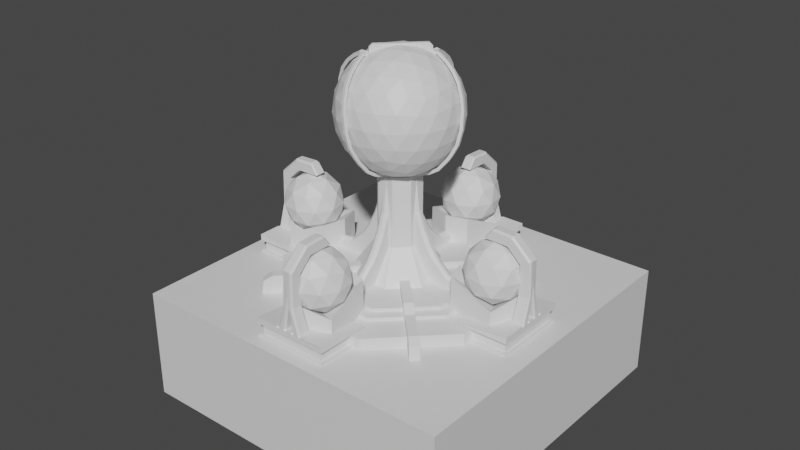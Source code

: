 # Source: LIghtningStormEmplacement.blend  (saved by Blender 2.91.10; exported with 4.5.12 LTS)
import bpy
from mathutils import Matrix  # noqa: F401  (used for matrix-valued properties, if any)

bpy.ops.wm.read_factory_settings(use_empty=True)
scene = bpy.context.scene
scene.name = 'Scene'

# ---- collections
col_collection = bpy.data.collections.new('Collection'); scene.collection.children.link(col_collection)

# ---- materials (node trees are filled in below, after node groups)
mat_material = bpy.data.materials.new('Material')

# ---- material node trees
mat_material.use_nodes = True; mat_material.node_tree.nodes.clear()
_N = mat_material.node_tree.nodes; _L = mat_material.node_tree.links
n0 = _N.new('ShaderNodeBsdfPrincipled'); n0.name = 'Principled BSDF'; n0.location = (10, 300)
n0.distribution = 'GGX'
n0.subsurface_method = 'BURLEY'
n0.inputs[3].default_value = 1.45
n0.inputs[27].default_value = (0.0, 0.0, 0.0, 1.0)
n0.inputs[28].default_value = 1.0
n1 = _N.new('ShaderNodeOutputMaterial'); n1.name = 'Material Output'; n1.location = (300, 300)
_L.new(n0.outputs[0], n1.inputs[0])
n1.is_active_output = True

# ---- world
world_world = bpy.data.worlds.new('World'); scene.world = world_world
world_world.use_nodes = True; world_world.node_tree.nodes.clear()
_N = world_world.node_tree.nodes; _L = world_world.node_tree.links
n0 = _N.new('ShaderNodeOutputWorld'); n0.name = 'World Output'; n0.location = (300, 300)
n1 = _N.new('ShaderNodeBackground'); n1.name = 'Background'; n1.location = (10, 300)
n1.inputs[0].default_value = (0.05088, 0.05088, 0.05088, 1.0)
_L.new(n1.outputs[0], n0.inputs[0])
n0.is_active_output = True
world_world.color = (0.05088, 0.05088, 0.05088)
world_world.use_sun_shadow = False
world_world.sun_shadow_jitter_overblur = 0.0

# ---- meshes
me_cube_001 = bpy.data.meshes.new('Cube.001')
me_cube_001.from_pydata([(-1.0, -1.0, -1.0), (-1.0, -1.0, 1.0), (1.0, -1.0, -1.0), (1.0, 1.0, -1.0), (1.0, 3.0, -1.0), (1.0, 3.0, 1.0), (3.0, 3.0, -1.0), (3.0, 3.0, 1.0), (-1.0, 1.0, -1.0), (-1.0, 1.0, 1.0), (1.0, 1.0, 1.0), (1.0, -1.0, 1.0), (3.0, -1.0, -1.0), (3.0, -1.0, 1.0), (3.0, 1.0, -1.0), (5.0, 1.0, -1.0), (5.0, 3.0, 1.0), (3.0, 1.0, 1.0), (5.0, -1.0, -1.0), (5.0, -1.0, 1.0), (5.0, 1.0, 1.0), (1.0, 5.0, -1.0), (1.0, 5.0, 1.0), (3.0, 5.0, -1.0), (3.0, 5.0, 1.0), (-1.0, 3.0, -1.0), (-1.0, 3.0, 1.0), (-1.0, 5.0, -1.0), (-1.0, 5.0, 1.0), (5.0, 3.0, -1.0), (5.0, 5.0, -1.0), (5.0, 5.0, 1.0)], [], [(0, 1, 9, 8), (8, 9, 10, 3), (3, 10, 11, 2), (2, 11, 1, 0), (8, 3, 2, 0), (10, 9, 1, 11), (3, 10, 5, 4), (4, 5, 7, 6), (6, 7, 17, 14), (14, 17, 10, 3), (4, 6, 14, 3), (7, 5, 10, 17), (8, 9, 26, 25), (25, 26, 5, 4), (25, 4, 3, 8), (5, 26, 9, 10), (14, 17, 13, 12), (12, 13, 11, 2), (3, 14, 12, 2), (17, 10, 11, 13), (6, 7, 16, 29), (29, 16, 20, 15), (15, 20, 17, 14), (6, 29, 15, 14), (16, 7, 17, 20), (15, 20, 19, 18), (18, 19, 13, 12), (14, 15, 18, 12), (20, 17, 13, 19), (4, 5, 22, 21), (21, 22, 24, 23), (23, 24, 7, 6), (21, 23, 6, 4), (24, 22, 5, 7), (25, 26, 28, 27), (27, 28, 22, 21), (27, 21, 4, 25), (22, 28, 26, 5), (23, 24, 31, 30), (30, 31, 16, 29), (23, 30, 29, 6), (31, 24, 7, 16)])
_uv = me_cube_001.uv_layers.new(name='UVMap')
_uv.uv.foreach_set('vector', [0.375, 0.0, 0.625, 0.0, 0.625, 0.25, 0.375, 0.25, 0.375, 0.25, 0.625, 0.25, 0.625, 0.5, 0.375, 0.5, 0.375, 0.5, 0.625, 0.5, 0.625, 0.75, 0.375, 0.75, 0.375, 0.75, 0.625, 0.75, 0.625, 1.0, 0.375, 1.0, 0.125, 0.5, 0.375, 0.5, 0.375, 0.75, 0.125, 0.75, 0.625, 0.5, 0.875, 0.5, 0.875, 0.75, 0.625, 0.75, 0.375, 0.0, 0.625, 0.0, 0.625, 0.25, 0.375, 0.25, 0.375, 0.25, 0.625, 0.25, 0.625, 0.5, 0.375, 0.5, 0.375, 0.5, 0.625, 0.5, 0.625, 0.75, 0.375, 0.75, 0.375, 0.75, 0.625, 0.75, 0.625, 1.0, 0.375, 1.0, 0.125, 0.5, 0.375, 0.5, 0.375, 0.75, 0.125, 0.75, 0.625, 0.5, 0.875, 0.5, 0.875, 0.75, 0.625, 0.75, 0.375, 0.0, 0.625, 0.0, 0.625, 0.25, 0.375, 0.25, 0.375, 0.25, 0.625, 0.25, 0.625, 0.5, 0.375, 0.5, 0.125, 0.5, 0.375, 0.5, 0.375, 0.75, 0.125, 0.75, 0.625, 0.5, 0.875, 0.5, 0.875, 0.75, 0.625, 0.75, 0.375, 0.5, 0.625, 0.5, 0.625, 0.75, 0.375, 0.75, 0.375, 0.75, 0.625, 0.75, 0.625, 1.0, 0.375, 1.0, 0.125, 0.5, 0.375, 0.5, 0.375, 0.75, 0.125, 0.75, 0.625, 0.5, 0.875, 0.5, 0.875, 0.75, 0.625, 0.75, 0.375, 0.25, 0.625, 0.25, 0.625, 0.5, 0.375, 0.5, 0.375, 0.5, 0.625, 0.5, 0.625, 0.75, 0.375, 0.75, 0.375, 0.75, 0.625, 0.75, 0.625, 1.0, 0.375, 1.0, 0.125, 0.5, 0.375, 0.5, 0.375, 0.75, 0.125, 0.75, 0.625, 0.5, 0.875, 0.5, 0.875, 0.75, 0.625, 0.75, 0.375, 0.5, 0.625, 0.5, 0.625, 0.75, 0.375, 0.75, 0.375, 0.75, 0.625, 0.75, 0.625, 1.0, 0.375, 1.0, 0.125, 0.5, 0.375, 0.5, 0.375, 0.75, 0.125, 0.75, 0.625, 0.5, 0.875, 0.5, 0.875, 0.75, 0.625, 0.75, 0.375, 0.0, 0.625, 0.0, 0.625, 0.25, 0.375, 0.25, 0.375, 0.25, 0.625, 0.25, 0.625, 0.5, 0.375, 0.5, 0.375, 0.5, 0.625, 0.5, 0.625, 0.75, 0.375, 0.75, 0.125, 0.5, 0.375, 0.5, 0.375, 0.75, 0.125, 0.75, 0.625, 0.5, 0.875, 0.5, 0.875, 0.75, 0.625, 0.75, 0.375, 0.0, 0.625, 0.0, 0.625, 0.25, 0.375, 0.25, 0.375, 0.25, 0.625, 0.25, 0.625, 0.5, 0.375, 0.5, 0.125, 0.5, 0.375, 0.5, 0.375, 0.75, 0.125, 0.75, 0.625, 0.5, 0.875, 0.5, 0.875, 0.75, 0.625, 0.75, 0.375, 0.25, 0.625, 0.25, 0.625, 0.5, 0.375, 0.5, 0.375, 0.5, 0.625, 0.5, 0.625, 0.75, 0.375, 0.75, 0.125, 0.5, 0.375, 0.5, 0.375, 0.75, 0.125, 0.75, 0.625, 0.5, 0.875, 0.5, 0.875, 0.75, 0.625, 0.75])
me_cube_001.materials.append(mat_material)
me_cube_001.use_remesh_fix_poles = True
me_cube_001.use_remesh_preserve_attributes = False
me_cube_001.use_mirror_vertex_groups = False
me_cube_001.update()
me_circle = bpy.data.meshes.new('Circle')
me_circle.from_pydata([(0.8155, 1.969, 0.0), (1.969, 0.8156, 0.0), (0.8155, 1.969, 0.2132), (1.969, 0.8156, 0.2132), (-6.363e-05, 1.969, 0.0), (-6.363e-05, 1.969, 0.2132), (1.969, 6.35e-05, 0.0), (1.969, 6.35e-05, 0.2132), (3.172e-07, -1.314e-07, 0.2132), (1.392, 1.392, 0.0), (1.392, 1.392, 0.2132), (1.665, 0.7022, -0.005332), (1.665, 0.7022, 0.2397), (0.7021, 1.665, -0.005332), (0.7021, 1.665, 0.2397), (2.355, 1.392, -0.005332), (2.355, 1.392, 0.3426), (1.392, 2.356, -0.005332), (1.392, 2.356, 0.3426), (1.665, 0.7022, 0.04776), (0.7021, 1.665, 0.04776), (1.392, 2.356, 0.04776), (2.355, 1.392, 0.04776), (1.652, 0.7848, 0.04776), (1.652, 0.7848, 0.1866), (0.7847, 1.652, 0.1866), (0.7847, 1.652, 0.04776), (1.406, 2.273, 0.1866), (1.406, 2.273, 0.04776), (2.273, 1.406, 0.1866), (2.273, 1.406, 0.04776), (1.023, 1.344, -0.005332), (1.344, 1.023, -0.005332), (1.344, 1.023, 0.2397), (1.023, 1.344, 0.2397), (2.034, 1.713, -0.005332), (1.713, 2.034, -0.005332), (1.713, 2.034, 0.04776), (2.034, 1.713, 0.04776), (1.344, 1.023, 0.04776), (1.023, 1.344, 0.04776), (1.695, 1.984, 0.04776), (1.984, 1.695, 0.04776), (1.695, 1.984, 0.1866), (1.984, 1.695, 0.1866), (1.363, 1.074, 0.04776), (1.074, 1.363, 0.04776), (1.363, 1.074, 0.1866), (1.074, 1.363, 0.1866), (1.13, 1.237, -0.005332), (1.237, 1.13, -0.005332), (1.237, 1.13, 0.2397), (1.13, 1.237, 0.2397), (1.927, 1.82, -0.005332), (1.82, 1.927, -0.005332), (1.82, 1.927, 0.04776), (1.927, 1.82, 0.04776), (1.237, 1.13, 0.04776), (1.13, 1.237, 0.04776), (1.791, 1.888, 0.04776), (1.888, 1.791, 0.04776), (1.791, 1.888, 0.1866), (1.888, 1.791, 0.1866), (1.266, 1.17, 0.04776), (1.17, 1.266, 0.04776), (1.266, 1.17, 0.1866), (1.17, 1.266, 0.1866), (1.385, 1.385, 0.4427), (1.774, 1.102, 0.7401), (1.236, 0.9271, 0.7401), (0.9035, 1.385, 0.7401), (1.236, 1.843, 0.7401), (1.774, 1.668, 0.7401), (1.534, 0.9271, 1.221), (0.9954, 1.102, 1.221), (0.9954, 1.668, 1.221), (1.534, 1.843, 1.221), (1.866, 1.385, 1.221), (1.385, 1.385, 1.519), (1.297, 1.116, 0.523), (1.614, 1.219, 0.523), (1.526, 0.9495, 0.6979), (1.843, 1.385, 0.6979), (1.614, 1.551, 0.523), (1.102, 1.385, 0.523), (1.014, 1.116, 0.6979), (1.297, 1.654, 0.523), (1.014, 1.654, 0.6979), (1.526, 1.82, 0.6979), (1.897, 1.219, 0.9808), (1.897, 1.551, 0.9808), (1.385, 0.8467, 0.9808), (1.701, 0.9495, 0.9808), (0.873, 1.219, 0.9808), (1.068, 0.9495, 0.9808), (1.068, 1.82, 0.9808), (0.873, 1.551, 0.9808), (1.701, 1.82, 0.9808), (1.385, 1.923, 0.9808), (1.755, 1.116, 1.264), (1.243, 0.9495, 1.264), (0.927, 1.385, 1.264), (1.243, 1.82, 1.264), (1.755, 1.654, 1.264), (1.472, 1.116, 1.439), (1.668, 1.385, 1.439), (1.156, 1.219, 1.439), (1.156, 1.551, 1.439), (1.472, 1.654, 1.439), (1.247, 2.211, -0.005332), (1.247, 2.211, 0.321), (2.211, 1.248, -0.005332), (2.211, 1.248, 0.321), (2.211, 1.248, 0.04776), (1.247, 2.211, 0.04776), (2.143, 1.276, 0.04776), (2.143, 1.276, 0.1866), (1.276, 2.143, 0.04776), (1.276, 2.143, 0.1866), (1.569, 1.89, 0.321), (1.89, 1.569, 0.321), (1.569, 1.89, -0.005332), (1.89, 1.569, -0.005332), (1.676, 1.783, -0.005332), (1.783, 1.676, -0.005332), (1.676, 1.783, 0.321), (1.783, 1.676, 0.321), (1.659, 1.799, 0.752), (1.799, 1.659, 0.752), (1.863, 1.863, 1.384), (1.729, 1.729, 0.752), (1.663, 1.804, 1.291), (1.803, 1.663, 1.291), (1.733, 1.733, 1.291), (1.628, 1.488, 1.52), (1.488, 1.628, 1.52), (1.613, 1.613, 1.71), (1.558, 1.558, 1.52), (1.691, 2.012, 0.3393), (1.737, 2.011, 0.3426), (1.713, 2.034, 0.31), (1.69, 2.058, 0.3426), (2.011, 1.737, 0.3426), (2.012, 1.691, 0.3393), (2.057, 1.69, 0.3426), (2.034, 1.713, 0.31), (1.797, 1.951, 0.3426), (1.797, 1.904, 0.3392), (1.843, 1.904, 0.3426), (1.82, 1.927, 0.31), (1.904, 1.797, 0.3392), (1.951, 1.797, 0.3426), (1.927, 1.82, 0.31), (1.904, 1.843, 0.3426), (1.851, 1.851, 0.7702), (1.874, 1.874, 0.9621), (1.921, 1.827, 0.7736), (1.921, 1.781, 0.7703), (1.781, 1.922, 0.7703), (1.827, 1.921, 0.7736), (1.91, 1.816, 1.384), (1.911, 1.771, 1.368), (1.771, 1.911, 1.368), (1.816, 1.91, 1.384), (1.66, 1.566, 1.71), (1.674, 1.533, 1.678), (1.533, 1.674, 1.678), (1.566, 1.66, 1.71), (1.385, 1.385, 0.38), (1.237, 0.6897, 0.8288), (1.83, 1.061, 0.5364), (1.77, 1.664, 0.7013), (0.6903, 1.241, 0.8288), (1.215, 1.908, 0.5364), (1.237, 0.6897, 0.05806), (1.385, 1.385, -0.09833), (0.6903, 1.241, 0.05806), (1.215, 1.908, 0.05806), (1.83, 1.061, 0.05806), (1.83, 1.708, 0.05806), (1.309, 1.2, 1.545), (1.332, 1.192, 1.527), (1.2, 1.309, 1.545), (1.192, 1.333, 1.527), (1.328, 1.359, 1.709), (1.359, 1.328, 1.709), (1.37, 1.37, 1.726), (1.262, 1.262, 1.527), (1.27, 1.239, 1.545), (1.239, 1.271, 1.545), (1.387, 1.278, 1.688), (1.423, 1.282, 1.693), (1.383, 1.304, 1.709), (1.417, 1.323, 1.726), (1.304, 1.383, 1.709), (1.323, 1.417, 1.726), (1.278, 1.387, 1.688), (1.282, 1.423, 1.693), (0.5653, 1.365, 0.2132), (1.365, 0.5654, 0.2132), (0.9651, 0.9651, 0.2132), (0.8785, 0.8921, 0.8288), (0.8785, 0.8921, 0.05806), (0.2608, 0.1405, 0.2604), (0.1495, 0.2519, 0.2604), (1.092, 0.9719, 0.2604), (0.9808, 1.083, 0.2604), (0.5652, 0.6675, 0.2604), (0.6765, 0.5562, 0.2604), (0.3573, 0.4597, 0.2604), (0.4686, 0.3484, 0.2604), (0.8843, 0.764, 0.2604), (0.773, 0.8753, 0.2604), (0.5726, 0.4523, 0.2604), (0.4612, 0.5636, 0.2604), (0.2534, 0.3558, 0.2604), (0.3647, 0.2445, 0.2604), (0.6691, 0.7714, 0.2604), (0.7804, 0.6601, 0.2604), (0.9882, 0.8679, 0.2604), (0.8769, 0.9793, 0.2604), (1.055, 1.009, 0.4178), (1.092, 0.9719, 0.3599), (0.9808, 1.083, 0.3599), (1.018, 1.046, 0.4178), (0.4606, 0.4893, 0.9434), (0.3923, 0.4947, 0.9162), (0.4983, 0.4516, 0.9434), (0.5036, 0.3833, 0.9162), (0.3224, 0.2758, 1.528), (0.3232, 0.2029, 1.516), (0.2847, 0.3135, 1.528), (0.2119, 0.3142, 1.516), (0.7004, 0.7291, 0.5594), (0.6889, 0.7913, 0.4901), (0.7381, 0.6914, 0.5594), (0.8002, 0.68, 0.4901), (0.2932, 0.3956, 1.188), (0.3639, 0.3927, 1.208), (0.4046, 0.2843, 1.188), (0.4016, 0.355, 1.208), (0.2843, 0.164, 1.965), (0.2838, 0.2372, 1.974), (0.173, 0.2754, 1.965), (0.2461, 0.2749, 1.974), (0.5722, 0.452, 0.7809), (0.6095, 0.5628, 0.7242), (0.4609, 0.5633, 0.7809), (0.5718, 0.6005, 0.7242), (0.8439, 0.9462, 0.4561), (0.8696, 0.8984, 0.5218), (0.9552, 0.8349, 0.4561), (0.9073, 0.8606, 0.5218), (0.2846, 0.2379, 1.965), (0.2469, 0.2756, 1.965), (0.1495, 0.2519, 1.965), (0.2608, 0.1405, 1.965), (0.2843, 0.164, 2.12), (0.2838, 0.2372, 2.129), (0.173, 0.2754, 2.12), (0.2461, 0.2749, 2.129), (0.1495, 0.2519, 2.121), (0.2608, 0.1405, 2.121), (0.2843, 0.164, 2.173), (0.2838, 0.2372, 2.182), (0.173, 0.2754, 2.173), (0.2461, 0.2749, 2.182), (0.1495, 0.2519, 2.173), (0.2608, 0.1405, 2.173), (0.4654, 0.4094, 2.229), (0.4296, 0.4489, 2.229), (0.4554, 0.3994, 2.279), (0.4196, 0.4389, 2.28), (0.5826, 0.5064, 2.322), (0.5495, 0.5482, 2.326), (0.5574, 0.4835, 2.363), (0.5243, 0.5252, 2.366), (0.7221, 0.5983, 2.522), (0.6902, 0.6407, 2.527), (0.6903, 0.5707, 2.554), (0.6583, 0.6131, 2.559), (0.7733, 0.6273, 2.613), (0.7419, 0.67, 2.619), (0.7386, 0.598, 2.64), (0.7072, 0.6407, 2.646), (0.8602, 0.6684, 2.797), (0.8294, 0.7113, 2.805), (0.8215, 0.6374, 2.815), (0.7906, 0.6802, 2.823), (0.9217, 0.6657, 3.045), (0.8913, 0.7083, 3.056), (0.8794, 0.6344, 3.05), (0.849, 0.6771, 3.06), (0.9448, 0.6123, 3.333), (0.9145, 0.6545, 3.345), (0.9014, 0.5828, 3.327), (0.8711, 0.6249, 3.339), (0.9351, 0.5531, 3.515), (0.9046, 0.5946, 3.529), (0.8921, 0.5263, 3.501), (0.8616, 0.5678, 3.514), (0.8901, 0.444, 3.745), (0.859, 0.4844, 3.761), (0.8491, 0.4222, 3.72), (0.818, 0.4626, 3.736), (0.8161, 0.324, 3.904), (0.7841, 0.363, 3.921), (0.7791, 0.309, 3.869), (0.7471, 0.348, 3.887), (0.7337, 0.2093, 4.01), (0.7008, 0.2472, 4.028), (0.7008, 0.2001, 3.97), (0.6679, 0.2379, 3.988), (0.6223, 0.06921, 4.113), (0.5825, 0.1009, 4.129), (0.5972, 0.06114, 4.068), (0.5575, 0.09281, 4.084), (0.5338, 0.02431, 4.111), (0.4852, 0.045, 4.118), (0.5224, 0.01525, 4.06), (0.4738, 0.03593, 4.068), (0.4756, -0.005746, 4.081), (0.4247, 0.01009, 4.082), (0.4717, -0.01472, 4.029), (0.4208, 0.001123, 4.03), (1.665, 0.7022, 0.2311), (1.655, 0.7675, 0.1866), (0.7021, 1.665, 0.2311), (0.7674, 1.655, 0.1866), (1.392, 2.356, 0.2311), (1.403, 2.29, 0.1866), (2.355, 1.392, 0.2311), (2.29, 1.403, 0.1866), (1.713, 2.034, 0.2311), (1.698, 1.994, 0.1866), (1.994, 1.699, 0.1866), (2.034, 1.713, 0.2311), (1.344, 1.023, 0.2311), (1.359, 1.064, 0.1866), (1.064, 1.359, 0.1866), (1.023, 1.344, 0.2311), (1.82, 1.927, 0.2311), (1.797, 1.895, 0.1866), (1.895, 1.797, 0.1866), (1.927, 1.82, 0.2311), (1.237, 1.13, 0.2311), (1.261, 1.163, 0.1866), (1.163, 1.261, 0.1866), (1.13, 1.237, 0.2311), (2.157, 1.27, 0.1866), (2.211, 1.248, 0.2311), (1.27, 2.157, 0.1866), (1.247, 2.211, 0.2311)], [], [(9, 0, 2, 10), (6, 1, 3, 7), (0, 4, 5, 2), (8, 7, 3, 199), (1, 9, 10, 3), (200, 10, 2, 198), (200, 8, 199), (5, 8, 198, 2), (328, 351, 118, 25), (330, 334, 43, 27), (142, 151, 155, 156), (326, 338, 47, 24), (122, 35, 15, 111), (120, 33, 12, 112), (111, 113, 19, 11), (39, 19, 23, 45), (35, 38, 22, 15), (350, 112, 12, 325), (109, 114, 21, 17), (331, 16, 112, 350), (31, 40, 20, 13), (352, 110, 18, 329), (115, 116, 24, 23), (42, 44, 29, 30), (117, 118, 27, 28), (46, 48, 25, 26), (114, 20, 26, 117), (37, 21, 28, 41), (113, 22, 30, 115), (340, 34, 14, 327), (327, 14, 110, 352), (341, 149, 148, 153, 152, 344), (22, 38, 42, 30), (55, 37, 41, 59), (23, 24, 47, 45), (64, 66, 48, 46), (28, 27, 43, 41), (60, 62, 44, 42), (11, 19, 39, 32), (49, 58, 40, 31), (332, 349, 116, 29), (338, 346, 65, 47), (17, 21, 37, 36), (53, 56, 38, 35), (20, 40, 46, 26), (57, 39, 45, 63), (110, 14, 34, 119), (126, 51, 33, 120), (109, 17, 36, 121), (124, 53, 35, 122), (344, 152, 151, 142, 145, 336), (120, 143, 157, 128), (349, 326, 24, 116), (347, 339, 48, 66), (348, 52, 34, 340), (146, 139, 159, 155), (150, 126, 130, 154), (121, 36, 54, 123), (123, 54, 53, 124), (119, 34, 52, 125), (125, 52, 51, 126), (40, 58, 64, 46), (58, 57, 63, 64), (36, 37, 55, 54), (54, 55, 56, 53), (333, 140, 139, 146, 149, 341), (346, 347, 66, 65), (32, 39, 57, 50), (50, 57, 58, 49), (41, 43, 61, 59), (59, 61, 62, 60), (45, 47, 65, 63), (63, 65, 66, 64), (38, 56, 60, 42), (56, 55, 59, 60), (337, 33, 51, 345), (345, 51, 52, 348), (67, 80, 79), (68, 80, 82), (67, 79, 84), (67, 84, 86), (67, 86, 83), (68, 82, 89), (69, 81, 91), (70, 85, 93), (71, 87, 95), (72, 88, 97), (68, 89, 92), (69, 91, 94), (70, 93, 96), (71, 95, 98), (72, 97, 90), (73, 99, 104), (74, 100, 106), (75, 101, 107), (76, 102, 108), (77, 103, 105), (105, 108, 78), (105, 103, 108), (103, 76, 108), (108, 107, 78), (108, 102, 107), (102, 75, 107), (107, 106, 78), (107, 101, 106), (101, 74, 106), (106, 104, 78), (106, 100, 104), (100, 73, 104), (104, 105, 78), (104, 99, 105), (99, 77, 105), (90, 103, 77), (90, 97, 103), (97, 76, 103), (98, 102, 76), (98, 95, 102), (95, 75, 102), (96, 101, 75), (96, 93, 101), (93, 74, 101), (94, 100, 74), (94, 91, 100), (91, 73, 100), (92, 99, 73), (92, 89, 99), (89, 77, 99), (97, 98, 76), (97, 88, 98), (88, 71, 98), (95, 96, 75), (95, 87, 96), (87, 70, 96), (93, 94, 74), (93, 85, 94), (85, 69, 94), (91, 92, 73), (91, 81, 92), (81, 68, 92), (89, 90, 77), (89, 82, 90), (82, 72, 90), (83, 88, 72), (83, 86, 88), (86, 71, 88), (86, 87, 71), (86, 84, 87), (84, 70, 87), (84, 85, 70), (84, 79, 85), (79, 69, 85), (82, 83, 72), (82, 80, 83), (80, 67, 83), (79, 81, 69), (79, 80, 81), (80, 68, 81), (125, 147, 154, 130), (334, 342, 61, 43), (49, 123, 124, 50), (31, 121, 123, 49), (50, 124, 122, 32), (13, 109, 121, 31), (144, 143, 120, 112, 16), (138, 119, 127, 158), (19, 113, 115, 23), (21, 114, 117, 28), (26, 25, 118, 117), (30, 29, 116, 115), (329, 18, 141, 140, 333), (13, 20, 114, 109), (335, 332, 29, 44), (15, 22, 113, 111), (343, 335, 44, 62), (32, 122, 111, 11), (336, 145, 144, 16, 331), (339, 328, 25, 48), (127, 130, 133, 131), (128, 157, 161, 132), (119, 125, 130, 127), (156, 155, 129, 160), (126, 120, 128, 130), (148, 147, 125, 126, 150, 153), (351, 330, 27, 118), (342, 343, 62, 61), (131, 133, 137, 135), (162, 131, 135, 166), (130, 128, 132, 133), (132, 161, 165, 134), (158, 127, 131, 162), (155, 159, 163, 129), (135, 137, 187, 183), (191, 165, 164, 193), (160, 129, 136, 164), (185, 188, 180, 190, 192), (129, 163, 167, 136), (133, 132, 134, 137), (166, 135, 183, 197), (164, 136, 186, 193), (136, 167, 195, 186), (134, 165, 191, 181), (194, 196, 182, 189, 184), (138, 139, 140, 141), (142, 143, 144, 145), (146, 147, 148, 149), (150, 151, 152, 153), (138, 158, 159, 139), (142, 156, 157, 143), (155, 151, 150, 154), (154, 147, 146, 155), (158, 162, 163, 159), (156, 160, 161, 157), (165, 161, 160, 164), (162, 166, 167, 163), (195, 167, 166, 197), (18, 110, 119, 138, 141), (168, 169, 170), (168, 172, 201, 169), (168, 173, 172), (168, 171, 173), (170, 171, 168), (175, 178, 174), (175, 174, 202, 176), (175, 176, 177), (175, 177, 179), (178, 175, 179), (170, 169, 174, 178), (201, 172, 176, 202), (173, 171, 179, 177), (171, 170, 178, 179), (172, 173, 177, 176), (184, 185, 186), (187, 188, 189), (183, 187, 189, 182), (188, 185, 184, 189), (187, 181, 180, 188), (196, 194, 195, 197), (192, 190, 191, 193), (190, 180, 181, 191), (185, 192, 193, 186), (182, 196, 197, 183), (194, 184, 186, 195), (137, 134, 181, 187), (10, 200, 199, 3), (8, 200, 198), (169, 201, 202, 174), (225, 238, 240, 227), (205, 222, 251, 219), (203, 256, 255, 204), (220, 206, 205, 219), (242, 244, 260, 258), (214, 237, 226, 207), (214, 207, 208, 213), (208, 228, 239, 213), (207, 226, 247, 217), (209, 232, 237, 214), (215, 209, 210, 216), (231, 254, 253, 229), (210, 230, 241, 216), (211, 236, 245, 218), (217, 247, 234, 212), (217, 212, 211, 218), (212, 234, 249, 220), (213, 239, 230, 210), (248, 225, 227, 246), (233, 248, 246, 235), (209, 214, 213, 210), (204, 215, 216, 203), (224, 250, 252, 221), (215, 243, 232, 209), (238, 231, 229, 240), (218, 245, 228, 208), (207, 217, 218, 208), (250, 233, 235, 252), (206, 223, 224, 221, 222, 205), (220, 249, 223, 206), (212, 220, 219, 211), (219, 251, 236, 211), (250, 224, 223, 249), (238, 225, 226, 237), (246, 227, 228, 245), (240, 229, 230, 239), (244, 254, 243), (248, 233, 234, 247), (252, 235, 236, 251), (231, 238, 237, 232), (227, 240, 239, 228), (229, 253, 241, 230), (235, 246, 245, 236), (225, 248, 247, 226), (233, 250, 249, 234), (221, 252, 251, 222), (241, 253, 242), (243, 254, 231, 232), (253, 254, 244, 242), (204, 255, 243, 215), (216, 241, 256, 203), (259, 261, 267, 265), (243, 255, 261, 259), (244, 243, 259, 260), (241, 242, 258, 257), (256, 241, 257, 262), (255, 256, 262, 261), (264, 266, 265, 267, 268, 263), (258, 260, 270, 269), (257, 258, 264, 263), (262, 257, 263, 268), (261, 262, 268, 267), (260, 259, 265, 266), (272, 271, 275, 276), (260, 266, 272, 270), (266, 264, 271, 272), (264, 258, 269, 271), (274, 276, 280, 278), (270, 272, 276, 274), (269, 270, 274, 273), (271, 269, 273, 275), (279, 277, 281, 283), (273, 274, 278, 277), (275, 273, 277, 279), (276, 275, 279, 280), (282, 284, 288, 286), (280, 279, 283, 284), (278, 280, 284, 282), (277, 278, 282, 281), (286, 288, 292, 290), (281, 282, 286, 285), (283, 281, 285, 287), (284, 283, 287, 288), (291, 289, 293, 295), (285, 286, 290, 289), (287, 285, 289, 291), (288, 287, 291, 292), (294, 296, 300, 298), (292, 291, 295, 296), (290, 292, 296, 294), (289, 290, 294, 293), (297, 298, 302, 301), (293, 294, 298, 297), (295, 293, 297, 299), (296, 295, 299, 300), (303, 301, 305, 307), (299, 297, 301, 303), (300, 299, 303, 304), (298, 300, 304, 302), (306, 308, 312, 310), (304, 303, 307, 308), (302, 304, 308, 306), (301, 302, 306, 305), (311, 309, 313, 315), (305, 306, 310, 309), (307, 305, 309, 311), (308, 307, 311, 312), (316, 315, 319, 320), (312, 311, 315, 316), (310, 312, 316, 314), (309, 310, 314, 313), (318, 320, 324, 322), (314, 316, 320, 318), (313, 314, 318, 317), (315, 313, 317, 319), (321, 322, 324, 323), (317, 318, 322, 321), (319, 317, 321, 323), (320, 319, 323, 324), (350, 325, 326, 349), (336, 331, 332, 335), (352, 329, 330, 351), (340, 327, 328, 339), (329, 333, 334, 330), (344, 336, 335, 343), (325, 337, 338, 326), (348, 340, 339, 347), (333, 341, 342, 334), (341, 344, 343, 342), (337, 345, 346, 338), (345, 348, 347, 346), (331, 350, 349, 332), (327, 352, 351, 328), (325, 12, 33, 337)])
_uv = me_circle.uv_layers.new(name='UVMap')
_uv.uv.foreach_set('vector', [0.0, 0.0, 0.0, 0.0, 0.0, 0.0, 0.0, 0.0, 0.0, 0.0, 0.0, 0.0, 0.0, 0.0, 0.0, 0.0, 0.0, 0.0, 0.0, 0.0, 0.0, 0.0, 0.0, 0.0, 0.0, 0.0, 0.0, 0.0, 0.0, 0.0, 0.0, 0.0, 0.0, 0.0, 0.0, 0.0, 0.0, 0.0, 0.0, 0.0, 0.0, 0.0, 0.0, 0.0, 0.0, 0.0, 0.0, 0.0, 0.0, 0.0, 0.0, 0.0, 0.0, 0.0, 0.0, 0.0, 0.0, 0.0, 0.0, 0.0, 0.0, 0.0, 0.5708, 0.3209, 0.5708, 0.4624, 0.5708, 0.4624, 0.5708, 0.3209, 0.5708, 0.5, 0.5708, 0.5833, 0.5708, 0.5833, 0.5708, 0.5, 0.625, 0.6606, 0.625, 0.645, 0.625, 0.6409, 0.625, 0.647, 0.5708, 0.0, 0.5708, 0.107, 0.5708, 0.107, 0.5708, 0.0, 0.3374, 0.6667, 0.375, 0.6667, 0.375, 0.75, 0.3374, 0.75, 0.6626, 0.6667, 0.8041, 0.6667, 0.8041, 0.75, 0.6626, 0.75, 0.375, 0.7876, 0.4292, 0.7876, 0.4292, 0.9291, 0.375, 0.9291, 0.4292, 0.107, 0.4292, 0.0, 0.4292, 0.0, 0.4292, 0.107, 0.375, 0.6667, 0.4292, 0.6667, 0.4292, 0.75, 0.375, 0.75, 0.5888, 0.7876, 0.625, 0.7876, 0.625, 0.9291, 0.6162, 0.9291, 0.375, 0.4624, 0.4292, 0.4624, 0.4292, 0.5, 0.375, 0.5, 0.5863, 0.75, 0.625, 0.75, 0.625, 0.7876, 0.5888, 0.7876, 0.375, 0.2139, 0.4292, 0.2139, 0.4292, 0.3209, 0.375, 0.3209, 0.5888, 0.4624, 0.625, 0.4624, 0.625, 0.5, 0.5863, 0.5, 0.4292, 0.7876, 0.5708, 0.7876, 0.5708, 0.9291, 0.4292, 0.9291, 0.4292, 0.6667, 0.5708, 0.6667, 0.5708, 0.75, 0.4292, 0.75, 0.4292, 0.4624, 0.5708, 0.4624, 0.5708, 0.5, 0.4292, 0.5, 0.4292, 0.2139, 0.5708, 0.2139, 0.5708, 0.3209, 0.4292, 0.3209, 0.4292, 0.4624, 0.4292, 0.3209, 0.4292, 0.3209, 0.4292, 0.4624, 0.4292, 0.5833, 0.4292, 0.5, 0.4292, 0.5, 0.4292, 0.5833, 0.4292, 0.7876, 0.4292, 0.75, 0.4292, 0.75, 0.4292, 0.7876, 0.6162, 0.2139, 0.625, 0.2139, 0.625, 0.3209, 0.6162, 0.3209, 0.6162, 0.3209, 0.625, 0.3209, 0.625, 0.4624, 0.5888, 0.4624, 0.5863, 0.6111, 0.6137, 0.6111, 0.625, 0.6171, 0.625, 0.6329, 0.6137, 0.6389, 0.5863, 0.6389, 0.4292, 0.75, 0.4292, 0.6667, 0.4292, 0.6667, 0.4292, 0.75, 0.4292, 0.6111, 0.4292, 0.5833, 0.4292, 0.5833, 0.4292, 0.6111, 0.4292, 0.0, 0.5708, 0.0, 0.5708, 0.107, 0.4292, 0.107, 0.4292, 0.1783, 0.5708, 0.1783, 0.5708, 0.2139, 0.4292, 0.2139, 0.4292, 0.5, 0.5708, 0.5, 0.5708, 0.5833, 0.4292, 0.5833, 0.4292, 0.6389, 0.5708, 0.6389, 0.5708, 0.6667, 0.4292, 0.6667, 0.375, 0.0, 0.4292, 0.0, 0.4292, 0.107, 0.375, 0.107, 0.375, 0.1783, 0.4292, 0.1783, 0.4292, 0.2139, 0.375, 0.2139, 0.5708, 0.75, 0.5708, 0.7876, 0.5708, 0.7876, 0.5708, 0.75, 0.5708, 0.107, 0.5708, 0.1426, 0.5708, 0.1426, 0.5708, 0.107, 0.375, 0.5, 0.4292, 0.5, 0.4292, 0.5833, 0.375, 0.5833, 0.375, 0.6389, 0.4292, 0.6389, 0.4292, 0.6667, 0.375, 0.6667, 0.4292, 0.3209, 0.4292, 0.2139, 0.4292, 0.2139, 0.4292, 0.3209, 0.4292, 0.1426, 0.4292, 0.107, 0.4292, 0.107, 0.4292, 0.1426, 0.6626, 0.5, 0.8041, 0.5, 0.8041, 0.5833, 0.6626, 0.5833, 0.6626, 0.6389, 0.8041, 0.6389, 0.8041, 0.6667, 0.6626, 0.6667, 0.3374, 0.5, 0.375, 0.5, 0.375, 0.5833, 0.3374, 0.5833, 0.3374, 0.6389, 0.375, 0.6389, 0.375, 0.6667, 0.3374, 0.6667, 0.5863, 0.6389, 0.6137, 0.6389, 0.625, 0.645, 0.625, 0.6606, 0.6137, 0.6667, 0.5863, 0.6667, 0.6626, 0.6667, 0.6309, 0.6667, 0.6309, 0.651, 0.6626, 0.651, 0.5708, 0.7876, 0.5708, 0.9291, 0.5708, 0.9291, 0.5708, 0.7876, 0.5708, 0.1783, 0.5708, 0.2139, 0.5708, 0.2139, 0.5708, 0.1783, 0.6162, 0.1783, 0.625, 0.1783, 0.625, 0.2139, 0.6162, 0.2139, 0.625, 0.605, 0.625, 0.5894, 0.625, 0.603, 0.625, 0.6091, 0.631, 0.6389, 0.6626, 0.6389, 0.6626, 0.6389, 0.631, 0.6389, 0.3374, 0.5833, 0.375, 0.5833, 0.375, 0.6111, 0.3374, 0.6111, 0.3374, 0.6111, 0.375, 0.6111, 0.375, 0.6389, 0.3374, 0.6389, 0.6626, 0.5833, 0.8041, 0.5833, 0.8041, 0.6111, 0.6626, 0.6111, 0.6626, 0.6111, 0.8041, 0.6111, 0.8041, 0.6389, 0.6626, 0.6389, 0.4292, 0.2139, 0.4292, 0.1783, 0.4292, 0.1783, 0.4292, 0.2139, 0.4292, 0.1783, 0.4292, 0.1426, 0.4292, 0.1426, 0.4292, 0.1783, 0.375, 0.5833, 0.4292, 0.5833, 0.4292, 0.6111, 0.375, 0.6111, 0.375, 0.6111, 0.4292, 0.6111, 0.4292, 0.6389, 0.375, 0.6389, 0.5863, 0.5833, 0.6137, 0.5833, 0.625, 0.5894, 0.625, 0.605, 0.6137, 0.6111, 0.5863, 0.6111, 0.5708, 0.1426, 0.5708, 0.1783, 0.5708, 0.1783, 0.5708, 0.1426, 0.375, 0.107, 0.4292, 0.107, 0.4292, 0.1426, 0.375, 0.1426, 0.375, 0.1426, 0.4292, 0.1426, 0.4292, 0.1783, 0.375, 0.1783, 0.4292, 0.5833, 0.5708, 0.5833, 0.5708, 0.6111, 0.4292, 0.6111, 0.4292, 0.6111, 0.5708, 0.6111, 0.5708, 0.6389, 0.4292, 0.6389, 0.4292, 0.107, 0.5708, 0.107, 0.5708, 0.1426, 0.4292, 0.1426, 0.4292, 0.1426, 0.5708, 0.1426, 0.5708, 0.1783, 0.4292, 0.1783, 0.4292, 0.6667, 0.4292, 0.6389, 0.4292, 0.6389, 0.4292, 0.6667, 0.4292, 0.6389, 0.4292, 0.6111, 0.4292, 0.6111, 0.4292, 0.6389, 0.6162, 0.107, 0.625, 0.107, 0.625, 0.1426, 0.6162, 0.1426, 0.6162, 0.1426, 0.625, 0.1426, 0.625, 0.1783, 0.6162, 0.1783, 0.8182, 0.0, 0.7727, 0.07873, 0.8636, 0.07873, 0.7273, 0.1575, 0.6818, 0.07873, 0.6364, 0.1575, 0.09091, 0.0, 0.04545, 0.07873, 0.1364, 0.07873, 0.2727, 0.0, 0.2273, 0.07873, 0.3182, 0.07873, 0.4545, 0.0, 0.4091, 0.07873, 0.5, 0.07873, 0.7273, 0.1575, 0.6364, 0.1575, 0.6818, 0.2362, 0.9091, 0.1575, 0.8182, 0.1575, 0.8636, 0.2362, 0.1818, 0.1575, 0.09091, 0.1575, 0.1364, 0.2362, 0.3636, 0.1575, 0.2727, 0.1575, 0.3182, 0.2362, 0.5455, 0.1575, 0.4545, 0.1575, 0.5, 0.2362, 0.7273, 0.1575, 0.6818, 0.2362, 0.7727, 0.2362, 0.9091, 0.1575, 0.8636, 0.2362, 0.9545, 0.2362, 0.1818, 0.1575, 0.1364, 0.2362, 0.2273, 0.2362, 0.3636, 0.1575, 0.3182, 0.2362, 0.4091, 0.2362, 0.5455, 0.1575, 0.5, 0.2362, 0.5909, 0.2362, 0.8182, 0.3149, 0.7273, 0.3149, 0.7727, 0.3937, 1.0, 0.3149, 0.9091, 0.3149, 0.9545, 0.3937, 0.2727, 0.3149, 0.1818, 0.3149, 0.2273, 0.3937, 0.4545, 0.3149, 0.3636, 0.3149, 0.4091, 0.3937, 0.6364, 0.3149, 0.5455, 0.3149, 0.5909, 0.3937, 0.5909, 0.3937, 0.5, 0.3937, 0.5455, 0.4724, 0.5909, 0.3937, 0.5455, 0.3149, 0.5, 0.3937, 0.5455, 0.3149, 0.4545, 0.3149, 0.5, 0.3937, 0.4091, 0.3937, 0.3182, 0.3937, 0.3636, 0.4724, 0.4091, 0.3937, 0.3636, 0.3149, 0.3182, 0.3937, 0.3636, 0.3149, 0.2727, 0.3149, 0.3182, 0.3937, 0.2273, 0.3937, 0.1364, 0.3937, 0.1818, 0.4724, 0.2273, 0.3937, 0.1818, 0.3149, 0.1364, 0.3937, 0.1818, 0.3149, 0.09091, 0.3149, 0.1364, 0.3937, 0.9545, 0.3937, 0.8636, 0.3937, 0.9091, 0.4724, 0.9545, 0.3937, 0.9091, 0.3149, 0.8636, 0.3937, 0.9091, 0.3149, 0.8182, 0.3149, 0.8636, 0.3937, 0.7727, 0.3937, 0.6818, 0.3937, 0.7273, 0.4724, 0.7727, 0.3937, 0.7273, 0.3149, 0.6818, 0.3937, 0.7273, 0.3149, 0.6364, 0.3149, 0.6818, 0.3937, 0.5909, 0.2362, 0.5455, 0.3149, 0.6364, 0.3149, 0.5909, 0.2362, 0.5, 0.2362, 0.5455, 0.3149, 0.5, 0.2362, 0.4545, 0.3149, 0.5455, 0.3149, 0.4091, 0.2362, 0.3636, 0.3149, 0.4545, 0.3149, 0.4091, 0.2362, 0.3182, 0.2362, 0.3636, 0.3149, 0.3182, 0.2362, 0.2727, 0.3149, 0.3636, 0.3149, 0.2273, 0.2362, 0.1818, 0.3149, 0.2727, 0.3149, 0.2273, 0.2362, 0.1364, 0.2362, 0.1818, 0.3149, 0.1364, 0.2362, 0.09091, 0.3149, 0.1818, 0.3149, 0.9545, 0.2362, 0.9091, 0.3149, 1.0, 0.3149, 0.9545, 0.2362, 0.8636, 0.2362, 0.9091, 0.3149, 0.8636, 0.2362, 0.8182, 0.3149, 0.9091, 0.3149, 0.7727, 0.2362, 0.7273, 0.3149, 0.8182, 0.3149, 0.7727, 0.2362, 0.6818, 0.2362, 0.7273, 0.3149, 0.6818, 0.2362, 0.6364, 0.3149, 0.7273, 0.3149, 0.5, 0.2362, 0.4091, 0.2362, 0.4545, 0.3149, 0.5, 0.2362, 0.4545, 0.1575, 0.4091, 0.2362, 0.4545, 0.1575, 0.3636, 0.1575, 0.4091, 0.2362, 0.3182, 0.2362, 0.2273, 0.2362, 0.2727, 0.3149, 0.3182, 0.2362, 0.2727, 0.1575, 0.2273, 0.2362, 0.2727, 0.1575, 0.1818, 0.1575, 0.2273, 0.2362, 0.1364, 0.2362, 0.04545, 0.2362, 0.09091, 0.3149, 0.1364, 0.2362, 0.09091, 0.1575, 0.04545, 0.2362, 0.09091, 0.1575, 0.0, 0.1575, 0.04545, 0.2362, 0.8636, 0.2362, 0.7727, 0.2362, 0.8182, 0.3149, 0.8636, 0.2362, 0.8182, 0.1575, 0.7727, 0.2362, 0.8182, 0.1575, 0.7273, 0.1575, 0.7727, 0.2362, 0.6818, 0.2362, 0.5909, 0.2362, 0.6364, 0.3149, 0.6818, 0.2362, 0.6364, 0.1575, 0.5909, 0.2362, 0.6364, 0.1575, 0.5455, 0.1575, 0.5909, 0.2362, 0.5, 0.07873, 0.4545, 0.1575, 0.5455, 0.1575, 0.5, 0.07873, 0.4091, 0.07873, 0.4545, 0.1575, 0.4091, 0.07873, 0.3636, 0.1575, 0.4545, 0.1575, 0.3182, 0.07873, 0.2727, 0.1575, 0.3636, 0.1575, 0.3182, 0.07873, 0.2273, 0.07873, 0.2727, 0.1575, 0.2273, 0.07873, 0.1818, 0.1575, 0.2727, 0.1575, 0.1364, 0.07873, 0.09091, 0.1575, 0.1818, 0.1575, 0.1364, 0.07873, 0.04545, 0.07873, 0.09091, 0.1575, 0.04545, 0.07873, 0.0, 0.1575, 0.09091, 0.1575, 0.6364, 0.1575, 0.5909, 0.07873, 0.5455, 0.1575, 0.6364, 0.1575, 0.6818, 0.07873, 0.5909, 0.07873, 0.6818, 0.07873, 0.6364, 0.0, 0.5909, 0.07873, 0.8636, 0.07873, 0.8182, 0.1575, 0.9091, 0.1575, 0.8636, 0.07873, 0.7727, 0.07873, 0.8182, 0.1575, 0.7727, 0.07873, 0.7273, 0.1575, 0.8182, 0.1575, 0.6626, 0.6111, 0.631, 0.6111, 0.631, 0.6111, 0.6626, 0.6111, 0.5708, 0.5833, 0.5708, 0.6111, 0.5708, 0.6111, 0.5708, 0.5833, 0.1959, 0.6111, 0.3374, 0.6111, 0.3374, 0.6389, 0.1959, 0.6389, 0.1959, 0.5833, 0.3374, 0.5833, 0.3374, 0.6111, 0.1959, 0.6111, 0.1959, 0.6389, 0.3374, 0.6389, 0.3374, 0.6667, 0.1959, 0.6667, 0.1959, 0.5, 0.3374, 0.5, 0.3374, 0.5833, 0.1959, 0.5833, 0.625, 0.6726, 0.6309, 0.6667, 0.6626, 0.6667, 0.6626, 0.75, 0.625, 0.75, 0.6309, 0.5833, 0.6626, 0.5833, 0.6626, 0.599, 0.6309, 0.599, 0.4292, 0.9291, 0.4292, 0.7876, 0.4292, 0.7876, 0.4292, 0.9291, 0.4292, 0.5, 0.4292, 0.4624, 0.4292, 0.4624, 0.4292, 0.5, 0.4292, 0.3209, 0.5708, 0.3209, 0.5708, 0.4624, 0.4292, 0.4624, 0.4292, 0.75, 0.5708, 0.75, 0.5708, 0.7876, 0.4292, 0.7876, 0.5863, 0.5, 0.625, 0.5, 0.625, 0.5774, 0.6137, 0.5833, 0.5863, 0.5833, 0.375, 0.3209, 0.4292, 0.3209, 0.4292, 0.4624, 0.375, 0.4624, 0.5708, 0.6667, 0.5708, 0.75, 0.5708, 0.75, 0.5708, 0.6667, 0.375, 0.75, 0.4292, 0.75, 0.4292, 0.7876, 0.375, 0.7876, 0.5708, 0.6389, 0.5708, 0.6667, 0.5708, 0.6667, 0.5708, 0.6389, 0.1959, 0.6667, 0.3374, 0.6667, 0.3374, 0.75, 0.1959, 0.75, 0.5863, 0.6667, 0.6137, 0.6667, 0.625, 0.6726, 0.625, 0.75, 0.5863, 0.75, 0.5708, 0.2139, 0.5708, 0.3209, 0.5708, 0.3209, 0.5708, 0.2139, 0.6626, 0.599, 0.6626, 0.6111, 0.6626, 0.6111, 0.6626, 0.599, 0.6626, 0.651, 0.6309, 0.651, 0.6315, 0.651, 0.6626, 0.651, 0.6626, 0.5833, 0.6626, 0.6111, 0.6626, 0.6111, 0.6626, 0.599, 0.625, 0.647, 0.625, 0.6389, 0.625, 0.6389, 0.625, 0.647, 0.6626, 0.6389, 0.6626, 0.6667, 0.6626, 0.651, 0.6626, 0.6389, 0.625, 0.6171, 0.631, 0.6111, 0.6626, 0.6111, 0.6626, 0.6389, 0.631, 0.6389, 0.625, 0.6329, 0.5708, 0.4624, 0.5708, 0.5, 0.5708, 0.5, 0.5708, 0.4624, 0.5708, 0.6111, 0.5708, 0.6389, 0.5708, 0.6389, 0.5708, 0.6111, 0.6626, 0.599, 0.6626, 0.6111, 0.6626, 0.6111, 0.6626, 0.599, 0.6315, 0.599, 0.6626, 0.599, 0.6626, 0.599, 0.6314, 0.599, 0.6626, 0.6389, 0.6626, 0.651, 0.6626, 0.651, 0.6626, 0.6389, 0.6626, 0.651, 0.6315, 0.651, 0.6314, 0.651, 0.6626, 0.651, 0.6309, 0.599, 0.6626, 0.599, 0.6626, 0.599, 0.6315, 0.599, 0.625, 0.6111, 0.625, 0.603, 0.625, 0.603, 0.625, 0.6111, 0.6626, 0.599, 0.6626, 0.6111, 0.6626, 0.6111, 0.6626, 0.599, 0.6311, 0.651, 0.6314, 0.651, 0.625, 0.647, 0.625, 0.647, 0.625, 0.647, 0.625, 0.6389, 0.625, 0.6389, 0.625, 0.647, 0.6283, 0.6416, 0.6593, 0.6416, 0.6593, 0.6483, 0.6322, 0.6483, 0.6283, 0.6457, 0.625, 0.6111, 0.625, 0.603, 0.625, 0.603, 0.625, 0.6111, 0.6626, 0.6389, 0.6626, 0.651, 0.6626, 0.651, 0.6626, 0.6389, 0.6314, 0.599, 0.6626, 0.599, 0.6626, 0.599, 0.6311, 0.599, 0.625, 0.647, 0.625, 0.6389, 0.625, 0.6389, 0.625, 0.647, 0.625, 0.6111, 0.625, 0.603, 0.625, 0.603, 0.625, 0.6111, 0.6626, 0.651, 0.6314, 0.651, 0.6311, 0.651, 0.6626, 0.651, 0.6283, 0.6043, 0.6322, 0.6017, 0.6593, 0.6017, 0.6593, 0.6084, 0.6283, 0.6084, 0.6309, 0.5833, 0.6252, 0.5837, 0.6137, 0.5833, 0.625, 0.5774, 0.625, 0.6606, 0.625, 0.6666, 0.625, 0.6726, 0.6137, 0.6667, 0.625, 0.605, 0.625, 0.6112, 0.625, 0.6171, 0.6137, 0.6111, 0.631, 0.6389, 0.6249, 0.6389, 0.6137, 0.6389, 0.625, 0.6329, 0.6309, 0.5833, 0.6309, 0.599, 0.625, 0.603, 0.625, 0.5894, 0.625, 0.6606, 0.625, 0.647, 0.6309, 0.651, 0.6309, 0.6667, 0.625, 0.6409, 0.625, 0.645, 0.631, 0.6389, 0.631, 0.6389, 0.631, 0.6111, 0.631, 0.6111, 0.625, 0.605, 0.625, 0.6091, 0.6309, 0.599, 0.6315, 0.599, 0.625, 0.603, 0.625, 0.603, 0.625, 0.647, 0.625, 0.647, 0.6315, 0.651, 0.6309, 0.651, 0.6314, 0.651, 0.6315, 0.651, 0.625, 0.647, 0.625, 0.647, 0.6315, 0.599, 0.6314, 0.599, 0.625, 0.603, 0.625, 0.603, 0.625, 0.603, 0.625, 0.603, 0.6314, 0.599, 0.6311, 0.599, 0.625, 0.5, 0.6626, 0.5, 0.6626, 0.5833, 0.6309, 0.5833, 0.625, 0.5774, 0.8182, 0.0, 0.8636, 0.07873, 0.7727, 0.07873, 0.09091, 0.0, 0.1364, 0.07873, 0.09091, 0.07873, 0.04545, 0.07873, 0.2727, 0.0, 0.3182, 0.07873, 0.2273, 0.07873, 0.4545, 0.0, 0.4938, 0.06802, 0.4091, 0.07873, 0.6818, 0.07873, 0.5971, 0.06802, 0.6364, 0.0, 0.8182, 0.0, 0.7727, 0.07873, 0.8636, 0.07873, 0.09091, 0.0, 0.04545, 0.07873, 0.09091, 0.07873, 0.1364, 0.07873, 0.2727, 0.0, 0.2273, 0.07873, 0.3182, 0.07873, 0.4545, 0.0, 0.4091, 0.07873, 0.5, 0.07873, 0.6818, 0.07873, 0.6364, 0.0, 0.5909, 0.07873, 0.7727, 0.07873, 0.8636, 0.07873, 0.8636, 0.07873, 0.7727, 0.07873, 0.09091, 0.07873, 0.1364, 0.07873, 0.1364, 0.07873, 0.09091, 0.07873, 0.4091, 0.07873, 0.4938, 0.06802, 0.5, 0.07873, 0.4091, 0.07873, 0.5971, 0.06802, 0.6818, 0.07873, 0.6818, 0.07873, 0.5909, 0.07873, 0.2273, 0.07873, 0.3182, 0.07873, 0.3182, 0.07873, 0.2273, 0.07873, 0.6283, 0.6084, 0.6283, 0.6111, 0.625, 0.6111, 0.6604, 0.6389, 0.6593, 0.6389, 0.6593, 0.6389, 0.6626, 0.599, 0.6626, 0.6111, 0.6593, 0.6084, 0.6593, 0.6017, 0.6593, 0.6111, 0.6283, 0.6111, 0.6283, 0.6084, 0.6593, 0.6084, 0.6626, 0.6389, 0.6626, 0.651, 0.6593, 0.6483, 0.6593, 0.6416, 0.6322, 0.6017, 0.6283, 0.6043, 0.625, 0.603, 0.6311, 0.599, 0.6283, 0.6457, 0.6322, 0.6483, 0.6311, 0.651, 0.625, 0.647, 0.6322, 0.6483, 0.6593, 0.6483, 0.6626, 0.651, 0.6311, 0.651, 0.6283, 0.6416, 0.6283, 0.6457, 0.625, 0.647, 0.625, 0.6389, 0.6593, 0.6017, 0.6322, 0.6017, 0.6311, 0.599, 0.6626, 0.599, 0.6283, 0.6043, 0.6283, 0.6084, 0.625, 0.6111, 0.625, 0.603, 0.6626, 0.6389, 0.6626, 0.651, 0.6626, 0.651, 0.6626, 0.6389, 0.0, 0.0, 0.0, 0.0, 0.0, 0.0, 0.0, 0.0, 0.0, 0.0, 0.0, 0.0, 0.0, 0.0, 0.04545, 0.07873, 0.09091, 0.07873, 0.09091, 0.07873, 0.04545, 0.07873, 0.75, 0.5827, 0.7812, 0.5827, 0.7812, 0.6673, 0.75, 0.6673, 0.375, 0.75, 0.533, 0.75, 0.5621, 0.7812, 0.375, 0.7812, 0.375, 0.0, 0.5786, 0.0, 0.5786, 0.25, 0.375, 0.25, 0.3438, 0.5, 0.375, 0.5, 0.375, 0.75, 0.3438, 0.75, 0.8438, 0.6673, 0.8438, 0.5827, 0.8438, 0.5827, 0.8438, 0.6673, 0.375, 0.3438, 0.5807, 0.3252, 0.5739, 0.3559, 0.375, 0.375, 0.2188, 0.5, 0.25, 0.5, 0.25, 0.75, 0.2188, 0.75, 0.375, 0.875, 0.5739, 0.8941, 0.5807, 0.9248, 0.375, 0.9062, 0.375, 0.375, 0.5755, 0.3582, 0.5696, 0.3766, 0.375, 0.4062, 0.375, 0.3125, 0.5815, 0.2911, 0.5762, 0.3219, 0.375, 0.3438, 0.1562, 0.5, 0.1875, 0.5, 0.1875, 0.75, 0.1562, 0.75, 0.8125, 0.5827, 0.8431, 0.5827, 0.8431, 0.6673, 0.8125, 0.6673, 0.375, 0.9375, 0.5379, 0.9787, 0.543, 1.008, 0.375, 0.9688, 0.375, 0.8125, 0.567, 0.8125, 0.6191, 0.8639, 0.375, 0.8438, 0.375, 0.4062, 0.6191, 0.3861, 0.567, 0.4375, 0.375, 0.4375, 0.2812, 0.5, 0.3125, 0.5, 0.3125, 0.75, 0.2812, 0.75, 0.375, 0.4375, 0.567, 0.4375, 0.5621, 0.4688, 0.375, 0.4688, 0.375, 0.9062, 0.5762, 0.9281, 0.5815, 0.9589, 0.375, 0.9375, 0.7188, 0.5827, 0.75, 0.5827, 0.75, 0.6673, 0.7188, 0.6673, 0.6875, 0.5827, 0.7188, 0.5827, 0.7188, 0.6673, 0.6875, 0.6673, 0.1875, 0.5, 0.2188, 0.5, 0.2188, 0.75, 0.1875, 0.75, 0.125, 0.5, 0.1562, 0.5, 0.1562, 0.75, 0.125, 0.75, 0.625, 0.5827, 0.6562, 0.5827, 0.6562, 0.6673, 0.625, 0.6673, 0.375, 0.2812, 0.543, 0.2416, 0.5379, 0.2713, 0.375, 0.3125, 0.7812, 0.5827, 0.8125, 0.5827, 0.8125, 0.6673, 0.7812, 0.6673, 0.375, 0.8438, 0.5696, 0.8734, 0.5755, 0.8918, 0.375, 0.875, 0.25, 0.5, 0.2812, 0.5, 0.2812, 0.75, 0.25, 0.75, 0.6562, 0.5827, 0.6875, 0.5827, 0.6875, 0.6673, 0.6562, 0.6673, 0.375, 0.5, 0.533, 0.5, 0.625, 0.5827, 0.625, 0.6673, 0.533, 0.75, 0.375, 0.75, 0.375, 0.4688, 0.5621, 0.4688, 0.533, 0.5, 0.375, 0.5, 0.3125, 0.5, 0.3438, 0.5, 0.3438, 0.75, 0.3125, 0.75, 0.375, 0.7812, 0.5621, 0.7812, 0.567, 0.8125, 0.375, 0.8125, 0.625, 0.4688, 0.625, 0.5, 0.533, 0.5, 0.5621, 0.4688, 0.625, 0.3438, 0.625, 0.375, 0.5739, 0.3559, 0.5807, 0.3252, 0.625, 0.8438, 0.625, 0.875, 0.5755, 0.8918, 0.5696, 0.8734, 0.625, 0.9062, 0.625, 0.9375, 0.5815, 0.9589, 0.5762, 0.9281, 0.625, 0.2812, 0.625, 0.2819, 0.543, 0.2416, 0.625, 0.4062, 0.625, 0.4375, 0.567, 0.4375, 0.6191, 0.3861, 0.625, 0.7812, 0.625, 0.8125, 0.567, 0.8125, 0.5621, 0.7812, 0.625, 0.3125, 0.625, 0.3438, 0.5762, 0.3219, 0.5815, 0.2911, 0.625, 0.875, 0.625, 0.9062, 0.5807, 0.9248, 0.5739, 0.8941, 0.625, 0.9375, 0.625, 0.9681, 0.543, 1.008, 0.5379, 0.9787, 0.625, 0.8125, 0.625, 0.8438, 0.6191, 0.8639, 0.567, 0.8125, 0.625, 0.375, 0.625, 0.4062, 0.5696, 0.3766, 0.5755, 0.3582, 0.625, 0.4375, 0.625, 0.4688, 0.5621, 0.4688, 0.567, 0.4375, 0.625, 0.75, 0.625, 0.7812, 0.5621, 0.7812, 0.533, 0.75, 0.543, 1.008, 0.625, 0.9681, 0.625, 0.9688, 0.543, 0.2416, 0.625, 0.2819, 0.625, 0.3125, 0.5379, 0.2713, 0.8431, 0.6673, 0.8431, 0.5827, 0.8438, 0.5827, 0.8438, 0.6673, 0.375, 0.25, 0.5786, 0.25, 0.5959, 0.2621, 0.375, 0.2812, 0.375, 0.9688, 0.5959, 0.9879, 0.5786, 1.0, 0.375, 1.0, 0.5959, 0.2621, 0.5786, 0.25, 0.5786, 0.25, 0.5959, 0.2621, 0.5959, 0.2621, 0.5786, 0.25, 0.5786, 0.25, 0.5959, 0.2621, 0.625, 0.2812, 0.543, 0.2416, 0.543, 0.2416, 0.625, 0.2812, 0.543, 1.008, 0.625, 0.9688, 0.625, 0.9688, 0.543, 1.008, 0.5786, 1.0, 0.5959, 0.9879, 0.5959, 0.9879, 0.5786, 1.0, 0.5786, 0.25, 0.5786, 0.0, 0.5786, 0.0, 0.5786, 0.25, 0.8438, 0.6673, 0.8438, 0.5827, 0.543, 0.2416, 0.5786, 0.25, 0.5786, 0.0, 0.5959, 0.9879, 0.8438, 0.6673, 0.8438, 0.5827, 0.8438, 0.5827, 0.8438, 0.6673, 0.543, 1.008, 0.625, 0.9688, 0.625, 0.9688, 0.543, 1.008, 0.5786, 1.0, 0.5959, 0.9879, 0.5959, 0.9879, 0.5786, 1.0, 0.5786, 0.25, 0.5786, 0.0, 0.5786, 0.0, 0.5786, 0.25, 0.625, 0.2812, 0.543, 0.2416, 0.543, 0.2416, 0.625, 0.2812, 0.8438, 0.5827, 0.8438, 0.6673, 0.8438, 0.6673, 0.8438, 0.5827, 0.625, 0.2812, 0.625, 0.2812, 0.625, 0.2812, 0.625, 0.2812, 0.8438, 0.5827, 0.8438, 0.6673, 0.8438, 0.6673, 0.8438, 0.5827, 0.625, 0.9688, 0.625, 0.9688, 0.625, 0.9688, 0.625, 0.9688, 0.625, 0.2812, 0.625, 0.2812, 0.625, 0.2812, 0.625, 0.2812, 0.625, 0.2812, 0.625, 0.2812, 0.625, 0.2812, 0.625, 0.2812, 0.8438, 0.6673, 0.8438, 0.5827, 0.8438, 0.5827, 0.8438, 0.6673, 0.625, 0.9688, 0.625, 0.9688, 0.625, 0.9688, 0.625, 0.9688, 0.625, 0.9688, 0.625, 0.9688, 0.625, 0.9688, 0.625, 0.9688, 0.8438, 0.6673, 0.8438, 0.5827, 0.8438, 0.5827, 0.8438, 0.6673, 0.625, 0.9688, 0.625, 0.9688, 0.625, 0.9688, 0.625, 0.9688, 0.8438, 0.5827, 0.8438, 0.6673, 0.8438, 0.6673, 0.8438, 0.5827, 0.625, 0.2812, 0.625, 0.2812, 0.625, 0.2812, 0.625, 0.2812, 0.8438, 0.5827, 0.8438, 0.6673, 0.8438, 0.6673, 0.8438, 0.5827, 0.625, 0.2812, 0.625, 0.2812, 0.625, 0.2812, 0.625, 0.2812, 0.8438, 0.6673, 0.8438, 0.5827, 0.8438, 0.5827, 0.8438, 0.6673, 0.625, 0.2812, 0.625, 0.2812, 0.625, 0.2812, 0.625, 0.2812, 0.8438, 0.6673, 0.8438, 0.5827, 0.8438, 0.5827, 0.8438, 0.6673, 0.625, 0.9688, 0.625, 0.9688, 0.625, 0.9688, 0.625, 0.9688, 0.8438, 0.5827, 0.8438, 0.6673, 0.8438, 0.6673, 0.8438, 0.5827, 0.625, 0.9688, 0.625, 0.9688, 0.625, 0.9688, 0.625, 0.9688, 0.8438, 0.6673, 0.8438, 0.5827, 0.8438, 0.5827, 0.8438, 0.6673, 0.625, 0.9688, 0.625, 0.9688, 0.625, 0.9688, 0.625, 0.9688, 0.8438, 0.5827, 0.8438, 0.6673, 0.8438, 0.6673, 0.8438, 0.5827, 0.625, 0.2812, 0.625, 0.2812, 0.625, 0.2812, 0.625, 0.2812, 0.8438, 0.5827, 0.8438, 0.6673, 0.8438, 0.6673, 0.8438, 0.5827, 0.625, 0.2812, 0.625, 0.2812, 0.625, 0.2812, 0.625, 0.2812, 0.8438, 0.6673, 0.8438, 0.5827, 0.8438, 0.5827, 0.8438, 0.6673, 0.8438, 0.6673, 0.8438, 0.5827, 0.8438, 0.5827, 0.8438, 0.6673, 0.8438, 0.6673, 0.8438, 0.5827, 0.8438, 0.5827, 0.8438, 0.6673, 0.625, 0.9688, 0.625, 0.9688, 0.625, 0.9688, 0.625, 0.9688, 0.8438, 0.5827, 0.8438, 0.6673, 0.8438, 0.6673, 0.8438, 0.5827, 0.625, 0.9688, 0.625, 0.9688, 0.625, 0.9688, 0.625, 0.9688, 0.625, 0.9688, 0.625, 0.9688, 0.625, 0.9688, 0.625, 0.9688, 0.8438, 0.5827, 0.8438, 0.6673, 0.8438, 0.6673, 0.8438, 0.5827, 0.625, 0.2812, 0.625, 0.2812, 0.625, 0.2812, 0.625, 0.2812, 0.625, 0.2812, 0.625, 0.2812, 0.625, 0.2812, 0.625, 0.2812, 0.8438, 0.5827, 0.8438, 0.6673, 0.8438, 0.6673, 0.8438, 0.5827, 0.625, 0.2812, 0.625, 0.2812, 0.625, 0.2812, 0.625, 0.2812, 0.8438, 0.6673, 0.8438, 0.5827, 0.8438, 0.5827, 0.8438, 0.6673, 0.625, 0.9688, 0.625, 0.9688, 0.625, 0.9688, 0.625, 0.9688, 0.8438, 0.6673, 0.8438, 0.5827, 0.8438, 0.5827, 0.8438, 0.6673, 0.625, 0.9688, 0.625, 0.9688, 0.625, 0.9688, 0.625, 0.9688, 0.8438, 0.5827, 0.8438, 0.6673, 0.8438, 0.6673, 0.8438, 0.5827, 0.8438, 0.5827, 0.8438, 0.6673, 0.8438, 0.6673, 0.8438, 0.5827, 0.8438, 0.5827, 0.8438, 0.6673, 0.8438, 0.6673, 0.8438, 0.5827, 0.625, 0.2812, 0.625, 0.2812, 0.625, 0.2812, 0.625, 0.2812, 0.8438, 0.6673, 0.8438, 0.5827, 0.8438, 0.5827, 0.8438, 0.6673, 0.625, 0.2812, 0.625, 0.2812, 0.625, 0.2812, 0.625, 0.2812, 0.625, 0.2812, 0.625, 0.2812, 0.625, 0.2812, 0.625, 0.2812, 0.8438, 0.6673, 0.8438, 0.5827, 0.8438, 0.5827, 0.8438, 0.6673, 0.625, 0.9688, 0.625, 0.9688, 0.625, 0.9688, 0.625, 0.9688, 0.8438, 0.6673, 0.8438, 0.5827, 0.8438, 0.5827, 0.8438, 0.6673, 0.8438, 0.6673, 0.8438, 0.5827, 0.8438, 0.5827, 0.8438, 0.6673, 0.625, 0.9688, 0.625, 0.9688, 0.625, 0.9688, 0.625, 0.9688, 0.8438, 0.5827, 0.8438, 0.6673, 0.8438, 0.6673, 0.8438, 0.5827, 0.5888, 0.7876, 0.6162, 0.9291, 0.5708, 0.9291, 0.5708, 0.7876, 0.5863, 0.6667, 0.5863, 0.75, 0.5708, 0.75, 0.5708, 0.6667, 0.5888, 0.4624, 0.5863, 0.5, 0.5708, 0.5, 0.5708, 0.4624, 0.6162, 0.2139, 0.6162, 0.3209, 0.5708, 0.3209, 0.5708, 0.2139, 0.5863, 0.5, 0.5863, 0.5833, 0.5708, 0.5833, 0.5708, 0.5, 0.5863, 0.6389, 0.5863, 0.6667, 0.5708, 0.6667, 0.5708, 0.6389, 0.6162, 0.0, 0.6162, 0.107, 0.5708, 0.107, 0.5708, 0.0, 0.6162, 0.1783, 0.6162, 0.2139, 0.5708, 0.2139, 0.5708, 0.1783, 0.5863, 0.5833, 0.5863, 0.6111, 0.5708, 0.6111, 0.5708, 0.5833, 0.5863, 0.6111, 0.5863, 0.6389, 0.5708, 0.6389, 0.5708, 0.6111, 0.6162, 0.107, 0.6162, 0.1426, 0.5708, 0.1426, 0.5708, 0.107, 0.6162, 0.1426, 0.6162, 0.1783, 0.5708, 0.1783, 0.5708, 0.1426, 0.5863, 0.75, 0.5888, 0.7876, 0.5708, 0.7876, 0.5708, 0.75, 0.6162, 0.3209, 0.5888, 0.4624, 0.5708, 0.4624, 0.5708, 0.3209, 0.6162, 0.0, 0.625, 0.0, 0.625, 0.107, 0.6162, 0.107])
me_circle.materials.append(mat_material)
me_circle.use_remesh_fix_poles = True
me_circle.use_remesh_preserve_attributes = False
me_circle.use_mirror_vertex_groups = False
me_circle.update()
me_circle_001 = bpy.data.meshes.new('Circle.001')
me_circle_001.from_pydata([(0.6431, 1.479, 0.1832), (-0.5911, 1.501, 0.1832), (-1.479, 0.6431, 0.1832), (-1.501, -0.5911, 0.1832), (-0.6431, -1.479, 0.1832), (0.5911, -1.501, 0.1832), (1.479, -0.6431, 0.1832), (1.501, 0.5911, 0.1832), (0.5696, 1.31, 0.2758), (-0.5235, 1.329, 0.2758), (-1.31, 0.5696, 0.2758), (-1.329, -0.5235, 0.2758), (-0.5696, -1.31, 0.2758), (0.5235, -1.329, 0.2758), (1.31, -0.5696, 0.2758), (1.329, 0.5235, 0.2758), (-0.5911, 1.501, 0.2758), (0.6431, 1.479, 0.2758), (-1.479, 0.6431, 0.2758), (-1.501, -0.5911, 0.2758), (-0.6431, -1.479, 0.2758), (0.5911, -1.501, 0.2758), (1.479, -0.6431, 0.2758), (1.501, 0.5911, 0.2758), (-0.2903, 0.737, 0.3391), (0.3158, 0.7264, 0.3391), (-0.7264, 0.3158, 0.3391), (-0.737, -0.2903, 0.3391), (-0.3158, -0.7264, 0.3391), (0.2903, -0.737, 0.3391), (0.7264, -0.3158, 0.3391), (0.737, 0.2903, 0.3391), (-0.5235, 1.329, 0.3391), (0.5696, 1.31, 0.3391), (-1.31, 0.5696, 0.3391), (-1.329, -0.5235, 0.3391), (-0.5696, -1.31, 0.3391), (0.5235, -1.329, 0.3391), (1.31, -0.5696, 0.3391), (1.329, 0.5235, 0.3391), (-0.1438, 0.3651, 2.154), (0.1565, 0.3599, 2.154), (-0.3599, 0.1565, 2.154), (-0.3651, -0.1438, 2.154), (-0.1565, -0.3599, 2.154), (0.1438, -0.3651, 2.154), (0.3599, -0.1565, 2.154), (0.3651, 0.1438, 2.154), (0.3651, 0.1438, 0.8998), (0.3599, -0.1565, 0.8998), (0.1438, -0.3651, 0.8998), (-0.1565, -0.3599, 0.8998), (-0.3651, -0.1438, 0.8998), (-0.3599, 0.1565, 0.8998), (-0.1438, 0.3651, 0.8998), (0.1565, 0.3599, 0.8998)], [], [(14, 15, 39, 38), (6, 7, 23, 22), (4, 5, 21, 20), (2, 3, 19, 18), (0, 1, 16, 17), (7, 0, 17, 23), (5, 6, 22, 21), (3, 4, 20, 19), (1, 2, 18, 16), (9, 8, 17, 16), (10, 9, 16, 18), (11, 10, 18, 19), (12, 11, 19, 20), (13, 12, 20, 21), (14, 13, 21, 22), (15, 14, 22, 23), (8, 15, 23, 17), (49, 48, 47, 46), (12, 13, 37, 36), (10, 11, 35, 34), (8, 9, 32, 33), (15, 8, 33, 39), (13, 14, 38, 37), (11, 12, 36, 35), (9, 10, 34, 32), (24, 25, 33, 32), (26, 24, 32, 34), (27, 26, 34, 35), (28, 27, 35, 36), (29, 28, 36, 37), (30, 29, 37, 38), (31, 30, 38, 39), (25, 31, 39, 33), (40, 42, 43, 44, 45, 46, 47, 41), (51, 50, 45, 44), (53, 52, 43, 42), (55, 54, 40, 41), (48, 55, 41, 47), (50, 49, 46, 45), (52, 51, 44, 43), (54, 53, 42, 40), (24, 26, 53, 54), (27, 28, 51, 52), (29, 30, 49, 50), (31, 25, 55, 48), (25, 24, 54, 55), (26, 27, 52, 53), (28, 29, 50, 51), (30, 31, 48, 49)])
_uv = me_circle_001.uv_layers.new(name='UVMap')
_uv.uv.foreach_set('vector', [0.0, 0.0, 0.0, 0.0, 0.0, 0.0, 0.0, 0.0, 0.0, 0.0, 0.0, 0.0, 0.0, 0.0, 0.0, 0.0, 0.0, 0.0, 0.0, 0.0, 0.0, 0.0, 0.0, 0.0, 0.0, 0.0, 0.0, 0.0, 0.0, 0.0, 0.0, 0.0, 0.0, 0.0, 0.0, 0.0, 0.0, 0.0, 0.0, 0.0, 0.0, 0.0, 0.0, 0.0, 0.0, 0.0, 0.0, 0.0, 0.0, 0.0, 0.0, 0.0, 0.0, 0.0, 0.0, 0.0, 0.0, 0.0, 0.0, 0.0, 0.0, 0.0, 0.0, 0.0, 0.0, 0.0, 0.0, 0.0, 0.0, 0.0, 0.0, 0.0, 0.0, 0.0, 0.0, 0.0, 0.0, 0.0, 0.0, 0.0, 0.0, 0.0, 0.0, 0.0, 0.0, 0.0, 0.0, 0.0, 0.0, 0.0, 0.0, 0.0, 0.0, 0.0, 0.0, 0.0, 0.0, 0.0, 0.0, 0.0, 0.0, 0.0, 0.0, 0.0, 0.0, 0.0, 0.0, 0.0, 0.0, 0.0, 0.0, 0.0, 0.0, 0.0, 0.0, 0.0, 0.0, 0.0, 0.0, 0.0, 0.0, 0.0, 0.0, 0.0, 0.0, 0.0, 0.0, 0.0, 0.0, 0.0, 0.0, 0.0, 0.0, 0.0, 0.0, 0.0, 0.0, 0.0, 0.0, 0.0, 0.0, 0.0, 0.0, 0.0, 0.0, 0.0, 0.0, 0.0, 0.0, 0.0, 0.0, 0.0, 0.0, 0.0, 0.0, 0.0, 0.0, 0.0, 0.0, 0.0, 0.0, 0.0, 0.0, 0.0, 0.0, 0.0, 0.0, 0.0, 0.0, 0.0, 0.0, 0.0, 0.0, 0.0, 0.0, 0.0, 0.0, 0.0, 0.0, 0.0, 0.0, 0.0, 0.0, 0.0, 0.0, 0.0, 0.0, 0.0, 0.0, 0.0, 0.0, 0.0, 0.0, 0.0, 0.0, 0.0, 0.0, 0.0, 0.0, 0.0, 0.0, 0.0, 0.0, 0.0, 0.0, 0.0, 0.0, 0.0, 0.0, 0.0, 0.0, 0.0, 0.0, 0.0, 0.0, 0.0, 0.0, 0.0, 0.0, 0.0, 0.0, 0.0, 0.0, 0.0, 0.0, 0.0, 0.0, 0.0, 0.0, 0.0, 0.0, 0.0, 0.0, 0.0, 0.0, 0.0, 0.0, 0.0, 0.0, 0.0, 0.0, 0.0, 0.0, 0.0, 0.0, 0.0, 0.0, 0.0, 0.0, 0.0, 0.0, 0.0, 0.0, 0.0, 0.0, 0.0, 0.0, 0.0, 0.0, 0.0, 0.0, 0.0, 0.0, 0.0, 0.0, 0.0, 0.0, 0.0, 0.0, 0.0, 0.0, 0.0, 0.0, 0.0, 0.0, 0.0, 0.0, 0.0, 0.0, 0.0, 0.0, 0.0, 0.0, 0.0, 0.0, 0.0, 0.0, 0.0, 0.0, 0.0, 0.0, 0.0, 0.0, 0.0, 0.0, 0.0, 0.0, 0.0, 0.0, 0.0, 0.0, 0.0, 0.0, 0.0, 0.0, 0.0, 0.0, 0.0, 0.0, 0.0, 0.0, 0.0, 0.0, 0.0, 0.0, 0.0, 0.0, 0.0, 0.0, 0.0, 0.0, 0.0, 0.0, 0.0, 0.0, 0.0, 0.0, 0.0, 0.0, 0.0, 0.0, 0.0, 0.0, 0.0, 0.0, 0.0, 0.0, 0.0, 0.0, 0.0, 0.0, 0.0, 0.0, 0.0, 0.0, 0.0, 0.0, 0.0, 0.0, 0.0, 0.0, 0.0, 0.0, 0.0, 0.0, 0.0, 0.0, 0.0, 0.0, 0.0, 0.0, 0.0, 0.0, 0.0, 0.0, 0.0, 0.0, 0.0, 0.0, 0.0, 0.0, 0.0, 0.0, 0.0, 0.0, 0.0, 0.0, 0.0, 0.0, 0.0, 0.0, 0.0, 0.0, 0.0, 0.0, 0.0, 0.0, 0.0, 0.0, 0.0, 0.0, 0.0, 0.0, 0.0, 0.0, 0.0, 0.0, 0.0, 0.0, 0.0])
me_circle_001.materials.append(mat_material)
me_circle_001.use_remesh_fix_poles = True
me_circle_001.use_remesh_preserve_attributes = False
me_circle_001.use_mirror_vertex_groups = False
me_circle_001.update()
me_cube = bpy.data.meshes.new('Cube')
me_cube.from_pydata([(-0.05807, -0.05807, -0.2534), (-0.05807, 0.05807, -0.2534), (1.107, -0.05807, -0.2534), (0.9761, -0.05807, -0.009311), (1.107, 0.05807, -0.2534), (0.9761, 0.05807, -0.009311), (0.5503, -0.05807, -0.009311), (-0.05807, -0.05807, 0.07655), (-0.05807, 0.05807, 0.07655), (1.082, 0.05807, -0.07272), (1.082, -0.05807, -0.07272), (0.4384, -0.05807, 0.07655), (0.4384, 0.05807, 0.07655), (0.5503, 0.05807, -0.009311)], [], [(0, 7, 8, 1), (9, 5, 3, 10), (5, 13, 6, 3), (1, 8, 12, 13, 5, 9, 4), (12, 8, 7, 11), (0, 2, 10, 3, 6, 11, 7), (1, 4, 2, 0), (4, 9, 10, 2), (12, 11, 6, 13)])
_uv = me_cube.uv_layers.new(name='UVMap')
_uv.uv.foreach_set('vector', [0.375, 0.0, 0.625, 0.0, 0.625, 0.25, 0.375, 0.25, 0.5, 0.5, 0.625, 0.5, 0.625, 0.75, 0.5, 0.75, 0.625, 0.5, 0.75, 0.5, 0.75, 0.75, 0.625, 0.75, 0.375, 0.25, 0.625, 0.25, 0.625, 0.352, 0.625, 0.375, 0.625, 0.5, 0.5, 0.5, 0.375, 0.5, 0.773, 0.5, 0.875, 0.5, 0.875, 0.75, 0.773, 0.75, 0.375, 1.0, 0.375, 0.75, 0.5, 0.75, 0.625, 0.75, 0.625, 0.875, 0.625, 0.898, 0.625, 1.0, 0.125, 0.5, 0.375, 0.5, 0.375, 0.75, 0.125, 0.75, 0.375, 0.5, 0.5, 0.5, 0.5, 0.75, 0.375, 0.75, 0.773, 0.5, 0.773, 0.75, 0.75, 0.75, 0.75, 0.5])
me_cube.materials.append(mat_material)
me_cube.use_remesh_fix_poles = True
me_cube.use_remesh_preserve_attributes = False
me_cube.use_mirror_vertex_groups = False
me_cube.update()
me_cube_006 = bpy.data.meshes.new('Cube.006')
me_cube_006.from_pydata([(-0.5231, -0.02758, 0.0077), (-0.5231, 0.02758, 0.0077), (0.4627, -0.02758, 0.0077), (0.4627, 0.02758, 0.0077), (-0.4697, -0.02758, 0.1555), (-0.5231, -0.02758, 0.102), (-0.5231, 0.02758, 0.102), (-0.4697, 0.02758, 0.1555), (0.4627, -0.02758, 0.102), (0.4092, -0.02758, 0.1555), (0.4092, 0.02758, 0.1555), (0.4627, 0.02758, 0.102)], [], [(10, 7, 4, 9), (3, 11, 8, 2), (0, 5, 6, 1), (1, 3, 2, 0), (1, 6, 7, 10, 11, 3), (4, 7, 6, 5), (10, 9, 8, 11), (2, 8, 9, 4, 5, 0)])
_uv = me_cube_006.uv_layers.new(name='UVMap')
_uv.uv.foreach_set('vector', [0.6386, 0.5, 0.8614, 0.5, 0.8614, 0.75, 0.6386, 0.75, 0.375, 0.5, 0.5487, 0.5, 0.5487, 0.75, 0.375, 0.75, 0.375, 0.0, 0.5487, 0.0, 0.5487, 0.25, 0.375, 0.25, 0.125, 0.5, 0.375, 0.5, 0.375, 0.75, 0.125, 0.75, 0.375, 0.25, 0.5487, 0.25, 0.625, 0.2636, 0.625, 0.4864, 0.5487, 0.5, 0.375, 0.5, 0.625, 0.0, 0.625, 0.25, 0.5487, 0.25, 0.5487, 0.0, 0.6386, 0.5, 0.6386, 0.75, 0.5487, 0.75, 0.5487, 0.5, 0.375, 0.75, 0.5487, 0.75, 0.625, 0.7636, 0.625, 0.9864, 0.5487, 1.0, 0.375, 1.0])
me_cube_006.materials.append(mat_material)
me_cube_006.use_remesh_fix_poles = True
me_cube_006.use_remesh_preserve_attributes = False
me_cube_006.use_mirror_vertex_groups = False
me_cube_006.update()
me_circle_002 = bpy.data.meshes.new('Circle.002')
me_circle_002.from_pydata([(-3.381e-08, 5.373e-08, -1.07), (0.7739, -0.5623, -0.4783), (-0.2956, -0.9098, -0.4783), (-0.9566, 5.373e-08, -0.4783), (-0.2956, 0.9098, -0.4783), (0.7739, 0.5623, -0.4783), (0.2956, -0.9098, 0.4783), (-0.7739, -0.5623, 0.4783), (-0.7739, 0.5623, 0.4783), (0.2956, 0.9098, 0.4783), (0.9566, 5.373e-08, 0.4783), (-3.381e-08, 5.373e-08, 1.07), (-0.249, -0.7664, -0.7032), (-0.1737, -0.5348, -0.9098), (-0.083, -0.2555, -1.035), (0.2173, -0.1579, -1.035), (0.4549, -0.3305, -0.9098), (0.6519, -0.4736, -0.7032), (0.5689, -0.7291, -0.5372), (0.2811, -0.8652, -0.5623), (-0.0317, -0.9243, -0.5372), (0.8692, 0.3158, -0.5372), (0.9098, 5.373e-08, -0.5623), (0.8692, -0.3158, -0.5372), (0.2173, 0.1579, -1.035), (0.4549, 0.3305, -0.9098), (0.6519, 0.4736, -0.7032), (-0.8058, 5.373e-08, -0.7032), (-0.5623, 5.373e-08, -0.9098), (-0.2686, 5.373e-08, -1.035), (-0.5176, -0.7664, -0.5372), (-0.736, -0.5348, -0.5623), (-0.8888, -0.2555, -0.5372), (-0.249, 0.7664, -0.7032), (-0.1737, 0.5348, -0.9098), (-0.083, 0.2555, -1.035), (-0.8888, 0.2555, -0.5372), (-0.736, 0.5348, -0.5623), (-0.5176, 0.7664, -0.5372), (-0.0317, 0.9243, -0.5372), (0.2811, 0.8653, -0.5623), (0.5689, 0.7291, -0.5372), (1.023, -0.1579, 0.2686), (1.017, -0.3305, -1.669e-06), (0.9205, -0.4736, -0.2686), (0.9205, 0.4736, -0.2686), (1.017, 0.3305, -1.669e-06), (1.023, 0.1579, 0.2686), (0.166, -1.022, 0.2686), (-3.381e-08, -1.07, -1.669e-06), (-0.166, -1.022, -0.2686), (0.7349, -0.7291, -0.2686), (0.6286, -0.8653, -1.669e-06), (0.4663, -0.9243, 0.2686), (-0.9205, -0.4736, 0.2686), (-1.017, -0.3305, -1.669e-06), (-1.023, -0.1579, -0.2686), (-0.4663, -0.9243, -0.2686), (-0.6286, -0.8653, -1.669e-06), (-0.7349, -0.7291, 0.2686), (-0.7349, 0.7291, 0.2686), (-0.6286, 0.8653, -1.669e-06), (-0.4663, 0.9243, -0.2686), (-1.023, 0.1579, -0.2686), (-1.017, 0.3305, -1.669e-06), (-0.9205, 0.4736, 0.2686), (0.4663, 0.9243, 0.2686), (0.6286, 0.8653, -1.669e-06), (0.7349, 0.7291, -0.2686), (-0.166, 1.022, -0.2686), (-3.381e-08, 1.07, -1.669e-06), (0.166, 1.022, 0.2686), (0.8888, -0.2555, 0.5372), (0.736, -0.5348, 0.5623), (0.5176, -0.7664, 0.5372), (0.0317, -0.9243, 0.5372), (-0.2811, -0.8653, 0.5623), (-0.5689, -0.7291, 0.5372), (-0.8692, -0.3158, 0.5372), (-0.9098, 5.373e-08, 0.5623), (-0.8692, 0.3158, 0.5372), (-0.5689, 0.7291, 0.5372), (-0.2811, 0.8653, 0.5623), (0.0317, 0.9243, 0.5372), (0.5176, 0.7664, 0.5372), (0.736, 0.5348, 0.5623), (0.8888, 0.2555, 0.5372), (0.083, -0.2555, 1.035), (0.1737, -0.5348, 0.9098), (0.249, -0.7664, 0.7032), (0.8058, 5.373e-08, 0.7032), (0.5623, 5.373e-08, 0.9098), (0.2686, 5.373e-08, 1.035), (-0.2173, -0.1579, 1.035), (-0.4549, -0.3305, 0.9098), (-0.6519, -0.4736, 0.7032), (-0.2173, 0.1579, 1.035), (-0.4549, 0.3305, 0.9098), (-0.6519, 0.4736, 0.7032), (0.083, 0.2555, 1.035), (0.1737, 0.5348, 0.9098), (0.249, 0.7664, 0.7032), (0.387, 0.2811, 0.9566), (0.6826, 0.2811, 0.7739), (0.4783, 0.5623, 0.7739), (-0.1478, 0.4549, 0.9566), (-0.05646, 0.736, 0.7739), (-0.387, 0.6286, 0.7739), (-0.4783, 5.373e-08, 0.9566), (-0.7174, 0.1738, 0.7739), (-0.7174, -0.1738, 0.7739), (-0.1478, -0.4549, 0.9566), (-0.387, -0.6286, 0.7739), (-0.05646, -0.736, 0.7739), (0.387, -0.2811, 0.9566), (0.4783, -0.5623, 0.7739), (0.6826, -0.2811, 0.7739), (0.9217, 0.4549, 0.2956), (0.8653, 0.6286, -1.669e-06), (0.7175, 0.736, 0.2956), (-0.1478, 1.017, 0.2956), (-0.3305, 1.017, -1.907e-06), (-0.4783, 0.9098, 0.2956), (-1.013, 0.1738, 0.2956), (-1.07, -3.321e-07, -9.537e-07), (-1.013, -0.1738, 0.2956), (-0.4783, -0.9098, 0.2956), (-0.3305, -1.017, -2.623e-06), (-0.1478, -1.017, 0.2956), (0.7175, -0.736, 0.2956), (0.8653, -0.6286, -3.576e-06), (0.9217, -0.4549, 0.2956), (0.3305, 1.017, -1.669e-06), (0.4783, 0.9098, -0.2956), (0.1478, 1.017, -0.2956), (-0.8653, 0.6286, -1.669e-06), (-0.7175, 0.736, -0.2956), (-0.9217, 0.4549, -0.2956), (-0.8653, -0.6286, -1.669e-06), (-0.9217, -0.4549, -0.2956), (-0.7175, -0.736, -0.2956), (0.3305, -1.017, -1.669e-06), (0.1478, -1.017, -0.2956), (0.4783, -0.9098, -0.2956), (1.07, 5.373e-08, -1.669e-06), (1.013, -0.1738, -0.2956), (1.013, 0.1738, -0.2956), (0.387, 0.6286, -0.7739), (0.1478, 0.4549, -0.9566), (0.05646, 0.736, -0.7739), (-0.4783, 0.5623, -0.7739), (-0.387, 0.2811, -0.9566), (-0.6826, 0.2811, -0.7739), (-0.6826, -0.2811, -0.7739), (-0.387, -0.2811, -0.9566), (-0.4783, -0.5623, -0.7739), (0.7174, 0.1738, -0.7739), (0.7174, -0.1738, -0.7739), (0.4783, -7.355e-07, -0.9566), (0.05646, -0.736, -0.7739), (0.1478, -0.4549, -0.9566), (0.387, -0.6286, -0.7739)], [], [(0, 15, 14), (1, 17, 23), (0, 14, 29), (0, 29, 35), (0, 35, 24), (1, 23, 44), (2, 20, 50), (3, 32, 56), (4, 38, 62), (5, 41, 68), (1, 44, 51), (2, 50, 57), (3, 56, 63), (4, 62, 69), (5, 68, 45), (6, 74, 89), (7, 77, 95), (8, 80, 98), (9, 83, 101), (10, 86, 90), (92, 99, 11), (91, 102, 92), (90, 103, 91), (92, 102, 99), (102, 100, 99), (91, 103, 102), (103, 104, 102), (102, 104, 100), (104, 101, 100), (90, 86, 103), (86, 85, 103), (103, 85, 104), (85, 84, 104), (104, 84, 101), (84, 9, 101), (99, 96, 11), (100, 105, 99), (101, 106, 100), (99, 105, 96), (105, 97, 96), (100, 106, 105), (106, 107, 105), (105, 107, 97), (107, 98, 97), (101, 83, 106), (83, 82, 106), (106, 82, 107), (82, 81, 107), (107, 81, 98), (81, 8, 98), (96, 93, 11), (97, 108, 96), (98, 109, 97), (96, 108, 93), (108, 94, 93), (97, 109, 108), (109, 110, 108), (108, 110, 94), (110, 95, 94), (98, 80, 109), (80, 79, 109), (109, 79, 110), (79, 78, 110), (110, 78, 95), (78, 7, 95), (93, 87, 11), (94, 111, 93), (95, 112, 94), (93, 111, 87), (111, 88, 87), (94, 112, 111), (112, 113, 111), (111, 113, 88), (113, 89, 88), (95, 77, 112), (77, 76, 112), (112, 76, 113), (76, 75, 113), (113, 75, 89), (75, 6, 89), (87, 92, 11), (88, 114, 87), (89, 115, 88), (87, 114, 92), (114, 91, 92), (88, 115, 114), (115, 116, 114), (114, 116, 91), (116, 90, 91), (89, 74, 115), (74, 73, 115), (115, 73, 116), (73, 72, 116), (116, 72, 90), (72, 10, 90), (47, 86, 10), (46, 117, 47), (45, 118, 46), (47, 117, 86), (117, 85, 86), (46, 118, 117), (118, 119, 117), (117, 119, 85), (119, 84, 85), (45, 68, 118), (68, 67, 118), (118, 67, 119), (67, 66, 119), (119, 66, 84), (66, 9, 84), (71, 83, 9), (70, 120, 71), (69, 121, 70), (71, 120, 83), (120, 82, 83), (70, 121, 120), (121, 122, 120), (120, 122, 82), (122, 81, 82), (69, 62, 121), (62, 61, 121), (121, 61, 122), (61, 60, 122), (122, 60, 81), (60, 8, 81), (65, 80, 8), (64, 123, 65), (63, 124, 64), (65, 123, 80), (123, 79, 80), (64, 124, 123), (124, 125, 123), (123, 125, 79), (125, 78, 79), (63, 56, 124), (56, 55, 124), (124, 55, 125), (55, 54, 125), (125, 54, 78), (54, 7, 78), (59, 77, 7), (58, 126, 59), (57, 127, 58), (59, 126, 77), (126, 76, 77), (58, 127, 126), (127, 128, 126), (126, 128, 76), (128, 75, 76), (57, 50, 127), (50, 49, 127), (127, 49, 128), (49, 48, 128), (128, 48, 75), (48, 6, 75), (53, 74, 6), (52, 129, 53), (51, 130, 52), (53, 129, 74), (129, 73, 74), (52, 130, 129), (130, 131, 129), (129, 131, 73), (131, 72, 73), (51, 44, 130), (44, 43, 130), (130, 43, 131), (43, 42, 131), (131, 42, 72), (42, 10, 72), (66, 71, 9), (67, 132, 66), (68, 133, 67), (66, 132, 71), (132, 70, 71), (67, 133, 132), (133, 134, 132), (132, 134, 70), (134, 69, 70), (68, 41, 133), (41, 40, 133), (133, 40, 134), (40, 39, 134), (134, 39, 69), (39, 4, 69), (60, 65, 8), (61, 135, 60), (62, 136, 61), (60, 135, 65), (135, 64, 65), (61, 136, 135), (136, 137, 135), (135, 137, 64), (137, 63, 64), (62, 38, 136), (38, 37, 136), (136, 37, 137), (37, 36, 137), (137, 36, 63), (36, 3, 63), (54, 59, 7), (55, 138, 54), (56, 139, 55), (54, 138, 59), (138, 58, 59), (55, 139, 138), (139, 140, 138), (138, 140, 58), (140, 57, 58), (56, 32, 139), (32, 31, 139), (139, 31, 140), (31, 30, 140), (140, 30, 57), (30, 2, 57), (48, 53, 6), (49, 141, 48), (50, 142, 49), (48, 141, 53), (141, 52, 53), (49, 142, 141), (142, 143, 141), (141, 143, 52), (143, 51, 52), (50, 20, 142), (20, 19, 142), (142, 19, 143), (19, 18, 143), (143, 18, 51), (18, 1, 51), (42, 47, 10), (43, 144, 42), (44, 145, 43), (42, 144, 47), (144, 46, 47), (43, 145, 144), (145, 146, 144), (144, 146, 46), (146, 45, 46), (44, 23, 145), (23, 22, 145), (145, 22, 146), (22, 21, 146), (146, 21, 45), (21, 5, 45), (26, 41, 5), (25, 147, 26), (24, 148, 25), (26, 147, 41), (147, 40, 41), (25, 148, 147), (148, 149, 147), (147, 149, 40), (149, 39, 40), (24, 35, 148), (35, 34, 148), (148, 34, 149), (34, 33, 149), (149, 33, 39), (33, 4, 39), (33, 38, 4), (34, 150, 33), (35, 151, 34), (33, 150, 38), (150, 37, 38), (34, 151, 150), (151, 152, 150), (150, 152, 37), (152, 36, 37), (35, 29, 151), (29, 28, 151), (151, 28, 152), (28, 27, 152), (152, 27, 36), (27, 3, 36), (27, 32, 3), (28, 153, 27), (29, 154, 28), (27, 153, 32), (153, 31, 32), (28, 154, 153), (154, 155, 153), (153, 155, 31), (155, 30, 31), (29, 14, 154), (14, 13, 154), (154, 13, 155), (13, 12, 155), (155, 12, 30), (12, 2, 30), (21, 26, 5), (22, 156, 21), (23, 157, 22), (21, 156, 26), (156, 25, 26), (22, 157, 156), (157, 158, 156), (156, 158, 25), (158, 24, 25), (23, 17, 157), (17, 16, 157), (157, 16, 158), (16, 15, 158), (158, 15, 24), (15, 0, 24), (12, 20, 2), (13, 159, 12), (14, 160, 13), (12, 159, 20), (159, 19, 20), (13, 160, 159), (160, 161, 159), (159, 161, 19), (161, 18, 19), (14, 15, 160), (15, 16, 160), (160, 16, 161), (16, 17, 161), (161, 17, 18), (17, 1, 18)])
_uv = me_circle_002.uv_layers.new(name='UVMap')
_uv.uv.foreach_set('vector', [0.8182, 0.0, 0.7955, 0.03937, 0.8409, 0.03937, 0.7273, 0.1575, 0.7045, 0.1181, 0.6818, 0.1575, 0.09091, 0.0, 0.06818, 0.03937, 0.1136, 0.03937, 0.2727, 0.0, 0.25, 0.03937, 0.2955, 0.03937, 0.4545, 0.0, 0.4318, 0.03937, 0.4773, 0.03937, 0.7273, 0.1575, 0.6818, 0.1575, 0.7045, 0.1968, 0.9091, 0.1575, 0.8636, 0.1575, 0.8864, 0.1968, 0.1818, 0.1575, 0.1364, 0.1575, 0.1591, 0.1968, 0.3636, 0.1575, 0.3182, 0.1575, 0.3409, 0.1968, 0.5455, 0.1575, 0.5, 0.1575, 0.5227, 0.1968, 0.7273, 0.1575, 0.7045, 0.1968, 0.75, 0.1968, 0.9091, 0.1575, 0.8864, 0.1968, 0.9318, 0.1968, 0.1818, 0.1575, 0.1591, 0.1968, 0.2045, 0.1968, 0.3636, 0.1575, 0.3409, 0.1968, 0.3864, 0.1968, 0.5455, 0.1575, 0.5227, 0.1968, 0.5682, 0.1968, 0.8182, 0.3149, 0.7727, 0.3149, 0.7955, 0.3543, 1.0, 0.3149, 0.9545, 0.3149, 0.9773, 0.3543, 0.2727, 0.3149, 0.2273, 0.3149, 0.25, 0.3543, 0.4545, 0.3149, 0.4091, 0.3149, 0.4318, 0.3543, 0.6364, 0.3149, 0.5909, 0.3149, 0.6136, 0.3543, 0.5682, 0.433, 0.5227, 0.433, 0.5455, 0.4724, 0.5909, 0.3937, 0.5455, 0.3937, 0.5682, 0.433, 0.6136, 0.3543, 0.5682, 0.3543, 0.5909, 0.3937, 0.5682, 0.433, 0.5455, 0.3937, 0.5227, 0.433, 0.5455, 0.3937, 0.5, 0.3937, 0.5227, 0.433, 0.5909, 0.3937, 0.5682, 0.3543, 0.5455, 0.3937, 0.5682, 0.3543, 0.5227, 0.3543, 0.5455, 0.3937, 0.5455, 0.3937, 0.5227, 0.3543, 0.5, 0.3937, 0.5227, 0.3543, 0.4773, 0.3543, 0.5, 0.3937, 0.6136, 0.3543, 0.5909, 0.3149, 0.5682, 0.3543, 0.5909, 0.3149, 0.5455, 0.3149, 0.5682, 0.3543, 0.5682, 0.3543, 0.5455, 0.3149, 0.5227, 0.3543, 0.5455, 0.3149, 0.5, 0.3149, 0.5227, 0.3543, 0.5227, 0.3543, 0.5, 0.3149, 0.4773, 0.3543, 0.5, 0.3149, 0.4545, 0.3149, 0.4773, 0.3543, 0.3864, 0.433, 0.3409, 0.433, 0.3636, 0.4724, 0.4091, 0.3937, 0.3636, 0.3937, 0.3864, 0.433, 0.4318, 0.3543, 0.3864, 0.3543, 0.4091, 0.3937, 0.3864, 0.433, 0.3636, 0.3937, 0.3409, 0.433, 0.3636, 0.3937, 0.3182, 0.3937, 0.3409, 0.433, 0.4091, 0.3937, 0.3864, 0.3543, 0.3636, 0.3937, 0.3864, 0.3543, 0.3409, 0.3543, 0.3636, 0.3937, 0.3636, 0.3937, 0.3409, 0.3543, 0.3182, 0.3937, 0.3409, 0.3543, 0.2955, 0.3543, 0.3182, 0.3937, 0.4318, 0.3543, 0.4091, 0.3149, 0.3864, 0.3543, 0.4091, 0.3149, 0.3636, 0.3149, 0.3864, 0.3543, 0.3864, 0.3543, 0.3636, 0.3149, 0.3409, 0.3543, 0.3636, 0.3149, 0.3182, 0.3149, 0.3409, 0.3543, 0.3409, 0.3543, 0.3182, 0.3149, 0.2955, 0.3543, 0.3182, 0.3149, 0.2727, 0.3149, 0.2955, 0.3543, 0.2045, 0.433, 0.1591, 0.433, 0.1818, 0.4724, 0.2273, 0.3937, 0.1818, 0.3937, 0.2045, 0.433, 0.25, 0.3543, 0.2045, 0.3543, 0.2273, 0.3937, 0.2045, 0.433, 0.1818, 0.3937, 0.1591, 0.433, 0.1818, 0.3937, 0.1364, 0.3937, 0.1591, 0.433, 0.2273, 0.3937, 0.2045, 0.3543, 0.1818, 0.3937, 0.2045, 0.3543, 0.1591, 0.3543, 0.1818, 0.3937, 0.1818, 0.3937, 0.1591, 0.3543, 0.1364, 0.3937, 0.1591, 0.3543, 0.1136, 0.3543, 0.1364, 0.3937, 0.25, 0.3543, 0.2273, 0.3149, 0.2045, 0.3543, 0.2273, 0.3149, 0.1818, 0.3149, 0.2045, 0.3543, 0.2045, 0.3543, 0.1818, 0.3149, 0.1591, 0.3543, 0.1818, 0.3149, 0.1364, 0.3149, 0.1591, 0.3543, 0.1591, 0.3543, 0.1364, 0.3149, 0.1136, 0.3543, 0.1364, 0.3149, 0.09091, 0.3149, 0.1136, 0.3543, 0.9318, 0.433, 0.8864, 0.433, 0.9091, 0.4724, 0.9545, 0.3937, 0.9091, 0.3937, 0.9318, 0.433, 0.9773, 0.3543, 0.9318, 0.3543, 0.9545, 0.3937, 0.9318, 0.433, 0.9091, 0.3937, 0.8864, 0.433, 0.9091, 0.3937, 0.8636, 0.3937, 0.8864, 0.433, 0.9545, 0.3937, 0.9318, 0.3543, 0.9091, 0.3937, 0.9318, 0.3543, 0.8864, 0.3543, 0.9091, 0.3937, 0.9091, 0.3937, 0.8864, 0.3543, 0.8636, 0.3937, 0.8864, 0.3543, 0.8409, 0.3543, 0.8636, 0.3937, 0.9773, 0.3543, 0.9545, 0.3149, 0.9318, 0.3543, 0.9545, 0.3149, 0.9091, 0.3149, 0.9318, 0.3543, 0.9318, 0.3543, 0.9091, 0.3149, 0.8864, 0.3543, 0.9091, 0.3149, 0.8636, 0.3149, 0.8864, 0.3543, 0.8864, 0.3543, 0.8636, 0.3149, 0.8409, 0.3543, 0.8636, 0.3149, 0.8182, 0.3149, 0.8409, 0.3543, 0.75, 0.433, 0.7045, 0.433, 0.7273, 0.4724, 0.7727, 0.3937, 0.7273, 0.3937, 0.75, 0.433, 0.7955, 0.3543, 0.75, 0.3543, 0.7727, 0.3937, 0.75, 0.433, 0.7273, 0.3937, 0.7045, 0.433, 0.7273, 0.3937, 0.6818, 0.3937, 0.7045, 0.433, 0.7727, 0.3937, 0.75, 0.3543, 0.7273, 0.3937, 0.75, 0.3543, 0.7045, 0.3543, 0.7273, 0.3937, 0.7273, 0.3937, 0.7045, 0.3543, 0.6818, 0.3937, 0.7045, 0.3543, 0.6591, 0.3543, 0.6818, 0.3937, 0.7955, 0.3543, 0.7727, 0.3149, 0.75, 0.3543, 0.7727, 0.3149, 0.7273, 0.3149, 0.75, 0.3543, 0.75, 0.3543, 0.7273, 0.3149, 0.7045, 0.3543, 0.7273, 0.3149, 0.6818, 0.3149, 0.7045, 0.3543, 0.7045, 0.3543, 0.6818, 0.3149, 0.6591, 0.3543, 0.6818, 0.3149, 0.6364, 0.3149, 0.6591, 0.3543, 0.6136, 0.2756, 0.5909, 0.3149, 0.6364, 0.3149, 0.5909, 0.2362, 0.5682, 0.2756, 0.6136, 0.2756, 0.5682, 0.1968, 0.5455, 0.2362, 0.5909, 0.2362, 0.6136, 0.2756, 0.5682, 0.2756, 0.5909, 0.3149, 0.5682, 0.2756, 0.5455, 0.3149, 0.5909, 0.3149, 0.5909, 0.2362, 0.5455, 0.2362, 0.5682, 0.2756, 0.5455, 0.2362, 0.5227, 0.2756, 0.5682, 0.2756, 0.5682, 0.2756, 0.5227, 0.2756, 0.5455, 0.3149, 0.5227, 0.2756, 0.5, 0.3149, 0.5455, 0.3149, 0.5682, 0.1968, 0.5227, 0.1968, 0.5455, 0.2362, 0.5227, 0.1968, 0.5, 0.2362, 0.5455, 0.2362, 0.5455, 0.2362, 0.5, 0.2362, 0.5227, 0.2756, 0.5, 0.2362, 0.4773, 0.2756, 0.5227, 0.2756, 0.5227, 0.2756, 0.4773, 0.2756, 0.5, 0.3149, 0.4773, 0.2756, 0.4545, 0.3149, 0.5, 0.3149, 0.4318, 0.2756, 0.4091, 0.3149, 0.4545, 0.3149, 0.4091, 0.2362, 0.3864, 0.2756, 0.4318, 0.2756, 0.3864, 0.1968, 0.3636, 0.2362, 0.4091, 0.2362, 0.4318, 0.2756, 0.3864, 0.2756, 0.4091, 0.3149, 0.3864, 0.2756, 0.3636, 0.3149, 0.4091, 0.3149, 0.4091, 0.2362, 0.3636, 0.2362, 0.3864, 0.2756, 0.3636, 0.2362, 0.3409, 0.2756, 0.3864, 0.2756, 0.3864, 0.2756, 0.3409, 0.2756, 0.3636, 0.3149, 0.3409, 0.2756, 0.3182, 0.3149, 0.3636, 0.3149, 0.3864, 0.1968, 0.3409, 0.1968, 0.3636, 0.2362, 0.3409, 0.1968, 0.3182, 0.2362, 0.3636, 0.2362, 0.3636, 0.2362, 0.3182, 0.2362, 0.3409, 0.2756, 0.3182, 0.2362, 0.2955, 0.2756, 0.3409, 0.2756, 0.3409, 0.2756, 0.2955, 0.2756, 0.3182, 0.3149, 0.2955, 0.2756, 0.2727, 0.3149, 0.3182, 0.3149, 0.25, 0.2756, 0.2273, 0.3149, 0.2727, 0.3149, 0.2273, 0.2362, 0.2045, 0.2756, 0.25, 0.2756, 0.2045, 0.1968, 0.1818, 0.2362, 0.2273, 0.2362, 0.25, 0.2756, 0.2045, 0.2756, 0.2273, 0.3149, 0.2045, 0.2756, 0.1818, 0.3149, 0.2273, 0.3149, 0.2273, 0.2362, 0.1818, 0.2362, 0.2045, 0.2756, 0.1818, 0.2362, 0.1591, 0.2756, 0.2045, 0.2756, 0.2045, 0.2756, 0.1591, 0.2756, 0.1818, 0.3149, 0.1591, 0.2756, 0.1364, 0.3149, 0.1818, 0.3149, 0.2045, 0.1968, 0.1591, 0.1968, 0.1818, 0.2362, 0.1591, 0.1968, 0.1364, 0.2362, 0.1818, 0.2362, 0.1818, 0.2362, 0.1364, 0.2362, 0.1591, 0.2756, 0.1364, 0.2362, 0.1136, 0.2756, 0.1591, 0.2756, 0.1591, 0.2756, 0.1136, 0.2756, 0.1364, 0.3149, 0.1136, 0.2756, 0.09091, 0.3149, 0.1364, 0.3149, 0.9773, 0.2756, 0.9545, 0.3149, 1.0, 0.3149, 0.9545, 0.2362, 0.9318, 0.2756, 0.9773, 0.2756, 0.9318, 0.1968, 0.9091, 0.2362, 0.9545, 0.2362, 0.9773, 0.2756, 0.9318, 0.2756, 0.9545, 0.3149, 0.9318, 0.2756, 0.9091, 0.3149, 0.9545, 0.3149, 0.9545, 0.2362, 0.9091, 0.2362, 0.9318, 0.2756, 0.9091, 0.2362, 0.8864, 0.2756, 0.9318, 0.2756, 0.9318, 0.2756, 0.8864, 0.2756, 0.9091, 0.3149, 0.8864, 0.2756, 0.8636, 0.3149, 0.9091, 0.3149, 0.9318, 0.1968, 0.8864, 0.1968, 0.9091, 0.2362, 0.8864, 0.1968, 0.8636, 0.2362, 0.9091, 0.2362, 0.9091, 0.2362, 0.8636, 0.2362, 0.8864, 0.2756, 0.8636, 0.2362, 0.8409, 0.2756, 0.8864, 0.2756, 0.8864, 0.2756, 0.8409, 0.2756, 0.8636, 0.3149, 0.8409, 0.2756, 0.8182, 0.3149, 0.8636, 0.3149, 0.7955, 0.2756, 0.7727, 0.3149, 0.8182, 0.3149, 0.7727, 0.2362, 0.75, 0.2756, 0.7955, 0.2756, 0.75, 0.1968, 0.7273, 0.2362, 0.7727, 0.2362, 0.7955, 0.2756, 0.75, 0.2756, 0.7727, 0.3149, 0.75, 0.2756, 0.7273, 0.3149, 0.7727, 0.3149, 0.7727, 0.2362, 0.7273, 0.2362, 0.75, 0.2756, 0.7273, 0.2362, 0.7045, 0.2756, 0.75, 0.2756, 0.75, 0.2756, 0.7045, 0.2756, 0.7273, 0.3149, 0.7045, 0.2756, 0.6818, 0.3149, 0.7273, 0.3149, 0.75, 0.1968, 0.7045, 0.1968, 0.7273, 0.2362, 0.7045, 0.1968, 0.6818, 0.2362, 0.7273, 0.2362, 0.7273, 0.2362, 0.6818, 0.2362, 0.7045, 0.2756, 0.6818, 0.2362, 0.6591, 0.2756, 0.7045, 0.2756, 0.7045, 0.2756, 0.6591, 0.2756, 0.6818, 0.3149, 0.6591, 0.2756, 0.6364, 0.3149, 0.6818, 0.3149, 0.4773, 0.2756, 0.4318, 0.2756, 0.4545, 0.3149, 0.5, 0.2362, 0.4545, 0.2362, 0.4773, 0.2756, 0.5227, 0.1968, 0.4773, 0.1968, 0.5, 0.2362, 0.4773, 0.2756, 0.4545, 0.2362, 0.4318, 0.2756, 0.4545, 0.2362, 0.4091, 0.2362, 0.4318, 0.2756, 0.5, 0.2362, 0.4773, 0.1968, 0.4545, 0.2362, 0.4773, 0.1968, 0.4318, 0.1968, 0.4545, 0.2362, 0.4545, 0.2362, 0.4318, 0.1968, 0.4091, 0.2362, 0.4318, 0.1968, 0.3864, 0.1968, 0.4091, 0.2362, 0.5227, 0.1968, 0.5, 0.1575, 0.4773, 0.1968, 0.5, 0.1575, 0.4545, 0.1575, 0.4773, 0.1968, 0.4773, 0.1968, 0.4545, 0.1575, 0.4318, 0.1968, 0.4545, 0.1575, 0.4091, 0.1575, 0.4318, 0.1968, 0.4318, 0.1968, 0.4091, 0.1575, 0.3864, 0.1968, 0.4091, 0.1575, 0.3636, 0.1575, 0.3864, 0.1968, 0.2955, 0.2756, 0.25, 0.2756, 0.2727, 0.3149, 0.3182, 0.2362, 0.2727, 0.2362, 0.2955, 0.2756, 0.3409, 0.1968, 0.2955, 0.1968, 0.3182, 0.2362, 0.2955, 0.2756, 0.2727, 0.2362, 0.25, 0.2756, 0.2727, 0.2362, 0.2273, 0.2362, 0.25, 0.2756, 0.3182, 0.2362, 0.2955, 0.1968, 0.2727, 0.2362, 0.2955, 0.1968, 0.25, 0.1968, 0.2727, 0.2362, 0.2727, 0.2362, 0.25, 0.1968, 0.2273, 0.2362, 0.25, 0.1968, 0.2045, 0.1968, 0.2273, 0.2362, 0.3409, 0.1968, 0.3182, 0.1575, 0.2955, 0.1968, 0.3182, 0.1575, 0.2727, 0.1575, 0.2955, 0.1968, 0.2955, 0.1968, 0.2727, 0.1575, 0.25, 0.1968, 0.2727, 0.1575, 0.2273, 0.1575, 0.25, 0.1968, 0.25, 0.1968, 0.2273, 0.1575, 0.2045, 0.1968, 0.2273, 0.1575, 0.1818, 0.1575, 0.2045, 0.1968, 0.1136, 0.2756, 0.06818, 0.2756, 0.09091, 0.3149, 0.1364, 0.2362, 0.09091, 0.2362, 0.1136, 0.2756, 0.1591, 0.1968, 0.1136, 0.1968, 0.1364, 0.2362, 0.1136, 0.2756, 0.09091, 0.2362, 0.06818, 0.2756, 0.09091, 0.2362, 0.04545, 0.2362, 0.06818, 0.2756, 0.1364, 0.2362, 0.1136, 0.1968, 0.09091, 0.2362, 0.1136, 0.1968, 0.06818, 0.1968, 0.09091, 0.2362, 0.09091, 0.2362, 0.06818, 0.1968, 0.04545, 0.2362, 0.06818, 0.1968, 0.02273, 0.1968, 0.04545, 0.2362, 0.1591, 0.1968, 0.1364, 0.1575, 0.1136, 0.1968, 0.1364, 0.1575, 0.09091, 0.1575, 0.1136, 0.1968, 0.1136, 0.1968, 0.09091, 0.1575, 0.06818, 0.1968, 0.09091, 0.1575, 0.04545, 0.1575, 0.06818, 0.1968, 0.06818, 0.1968, 0.04545, 0.1575, 0.02273, 0.1968, 0.04545, 0.1575, 0.0, 0.1575, 0.02273, 0.1968, 0.8409, 0.2756, 0.7955, 0.2756, 0.8182, 0.3149, 0.8636, 0.2362, 0.8182, 0.2362, 0.8409, 0.2756, 0.8864, 0.1968, 0.8409, 0.1968, 0.8636, 0.2362, 0.8409, 0.2756, 0.8182, 0.2362, 0.7955, 0.2756, 0.8182, 0.2362, 0.7727, 0.2362, 0.7955, 0.2756, 0.8636, 0.2362, 0.8409, 0.1968, 0.8182, 0.2362, 0.8409, 0.1968, 0.7955, 0.1968, 0.8182, 0.2362, 0.8182, 0.2362, 0.7955, 0.1968, 0.7727, 0.2362, 0.7955, 0.1968, 0.75, 0.1968, 0.7727, 0.2362, 0.8864, 0.1968, 0.8636, 0.1575, 0.8409, 0.1968, 0.8636, 0.1575, 0.8182, 0.1575, 0.8409, 0.1968, 0.8409, 0.1968, 0.8182, 0.1575, 0.7955, 0.1968, 0.8182, 0.1575, 0.7727, 0.1575, 0.7955, 0.1968, 0.7955, 0.1968, 0.7727, 0.1575, 0.75, 0.1968, 0.7727, 0.1575, 0.7273, 0.1575, 0.75, 0.1968, 0.6591, 0.2756, 0.6136, 0.2756, 0.6364, 0.3149, 0.6818, 0.2362, 0.6364, 0.2362, 0.6591, 0.2756, 0.7045, 0.1968, 0.6591, 0.1968, 0.6818, 0.2362, 0.6591, 0.2756, 0.6364, 0.2362, 0.6136, 0.2756, 0.6364, 0.2362, 0.5909, 0.2362, 0.6136, 0.2756, 0.6818, 0.2362, 0.6591, 0.1968, 0.6364, 0.2362, 0.6591, 0.1968, 0.6136, 0.1968, 0.6364, 0.2362, 0.6364, 0.2362, 0.6136, 0.1968, 0.5909, 0.2362, 0.6136, 0.1968, 0.5682, 0.1968, 0.5909, 0.2362, 0.7045, 0.1968, 0.6818, 0.1575, 0.6591, 0.1968, 0.6818, 0.1575, 0.6364, 0.1575, 0.6591, 0.1968, 0.6591, 0.1968, 0.6364, 0.1575, 0.6136, 0.1968, 0.6364, 0.1575, 0.5909, 0.1575, 0.6136, 0.1968, 0.6136, 0.1968, 0.5909, 0.1575, 0.5682, 0.1968, 0.5909, 0.1575, 0.5455, 0.1575, 0.5682, 0.1968, 0.5227, 0.1181, 0.5, 0.1575, 0.5455, 0.1575, 0.5, 0.07873, 0.4773, 0.1181, 0.5227, 0.1181, 0.4773, 0.03937, 0.4545, 0.07873, 0.5, 0.07873, 0.5227, 0.1181, 0.4773, 0.1181, 0.5, 0.1575, 0.4773, 0.1181, 0.4545, 0.1575, 0.5, 0.1575, 0.5, 0.07873, 0.4545, 0.07873, 0.4773, 0.1181, 0.4545, 0.07873, 0.4318, 0.1181, 0.4773, 0.1181, 0.4773, 0.1181, 0.4318, 0.1181, 0.4545, 0.1575, 0.4318, 0.1181, 0.4091, 0.1575, 0.4545, 0.1575, 0.4773, 0.03937, 0.4318, 0.03937, 0.4545, 0.07873, 0.4318, 0.03937, 0.4091, 0.07873, 0.4545, 0.07873, 0.4545, 0.07873, 0.4091, 0.07873, 0.4318, 0.1181, 0.4091, 0.07873, 0.3864, 0.1181, 0.4318, 0.1181, 0.4318, 0.1181, 0.3864, 0.1181, 0.4091, 0.1575, 0.3864, 0.1181, 0.3636, 0.1575, 0.4091, 0.1575, 0.3409, 0.1181, 0.3182, 0.1575, 0.3636, 0.1575, 0.3182, 0.07873, 0.2955, 0.1181, 0.3409, 0.1181, 0.2955, 0.03937, 0.2727, 0.07873, 0.3182, 0.07873, 0.3409, 0.1181, 0.2955, 0.1181, 0.3182, 0.1575, 0.2955, 0.1181, 0.2727, 0.1575, 0.3182, 0.1575, 0.3182, 0.07873, 0.2727, 0.07873, 0.2955, 0.1181, 0.2727, 0.07873, 0.25, 0.1181, 0.2955, 0.1181, 0.2955, 0.1181, 0.25, 0.1181, 0.2727, 0.1575, 0.25, 0.1181, 0.2273, 0.1575, 0.2727, 0.1575, 0.2955, 0.03937, 0.25, 0.03937, 0.2727, 0.07873, 0.25, 0.03937, 0.2273, 0.07873, 0.2727, 0.07873, 0.2727, 0.07873, 0.2273, 0.07873, 0.25, 0.1181, 0.2273, 0.07873, 0.2045, 0.1181, 0.25, 0.1181, 0.25, 0.1181, 0.2045, 0.1181, 0.2273, 0.1575, 0.2045, 0.1181, 0.1818, 0.1575, 0.2273, 0.1575, 0.1591, 0.1181, 0.1364, 0.1575, 0.1818, 0.1575, 0.1364, 0.07873, 0.1136, 0.1181, 0.1591, 0.1181, 0.1136, 0.03937, 0.09091, 0.07873, 0.1364, 0.07873, 0.1591, 0.1181, 0.1136, 0.1181, 0.1364, 0.1575, 0.1136, 0.1181, 0.09091, 0.1575, 0.1364, 0.1575, 0.1364, 0.07873, 0.09091, 0.07873, 0.1136, 0.1181, 0.09091, 0.07873, 0.06818, 0.1181, 0.1136, 0.1181, 0.1136, 0.1181, 0.06818, 0.1181, 0.09091, 0.1575, 0.06818, 0.1181, 0.04545, 0.1575, 0.09091, 0.1575, 0.1136, 0.03937, 0.06818, 0.03937, 0.09091, 0.07873, 0.06818, 0.03937, 0.04545, 0.07873, 0.09091, 0.07873, 0.09091, 0.07873, 0.04545, 0.07873, 0.06818, 0.1181, 0.04545, 0.07873, 0.02273, 0.1181, 0.06818, 0.1181, 0.06818, 0.1181, 0.02273, 0.1181, 0.04545, 0.1575, 0.02273, 0.1181, 0.0, 0.1575, 0.04545, 0.1575, 0.5909, 0.1575, 0.5682, 0.1181, 0.5455, 0.1575, 0.6364, 0.1575, 0.6136, 0.1181, 0.5909, 0.1575, 0.6818, 0.1575, 0.6591, 0.1181, 0.6364, 0.1575, 0.5909, 0.1575, 0.6136, 0.1181, 0.5682, 0.1181, 0.6136, 0.1181, 0.5909, 0.07873, 0.5682, 0.1181, 0.6364, 0.1575, 0.6591, 0.1181, 0.6136, 0.1181, 0.6591, 0.1181, 0.6364, 0.07873, 0.6136, 0.1181, 0.6136, 0.1181, 0.6364, 0.07873, 0.5909, 0.07873, 0.6364, 0.07873, 0.6136, 0.03937, 0.5909, 0.07873, 0.6818, 0.1575, 0.7045, 0.1181, 0.6591, 0.1181, 0.7045, 0.1181, 0.6818, 0.07873, 0.6591, 0.1181, 0.6591, 0.1181, 0.6818, 0.07873, 0.6364, 0.07873, 0.6818, 0.07873, 0.6591, 0.03937, 0.6364, 0.07873, 0.6364, 0.07873, 0.6591, 0.03937, 0.6136, 0.03937, 0.6591, 0.03937, 0.6364, 0.0, 0.6136, 0.03937, 0.8864, 0.1181, 0.8636, 0.1575, 0.9091, 0.1575, 0.8636, 0.07873, 0.8409, 0.1181, 0.8864, 0.1181, 0.8409, 0.03937, 0.8182, 0.07873, 0.8636, 0.07873, 0.8864, 0.1181, 0.8409, 0.1181, 0.8636, 0.1575, 0.8409, 0.1181, 0.8182, 0.1575, 0.8636, 0.1575, 0.8636, 0.07873, 0.8182, 0.07873, 0.8409, 0.1181, 0.8182, 0.07873, 0.7955, 0.1181, 0.8409, 0.1181, 0.8409, 0.1181, 0.7955, 0.1181, 0.8182, 0.1575, 0.7955, 0.1181, 0.7727, 0.1575, 0.8182, 0.1575, 0.8409, 0.03937, 0.7955, 0.03937, 0.8182, 0.07873, 0.7955, 0.03937, 0.7727, 0.07873, 0.8182, 0.07873, 0.8182, 0.07873, 0.7727, 0.07873, 0.7955, 0.1181, 0.7727, 0.07873, 0.75, 0.1181, 0.7955, 0.1181, 0.7955, 0.1181, 0.75, 0.1181, 0.7727, 0.1575, 0.75, 0.1181, 0.7273, 0.1575, 0.7727, 0.1575])
me_circle_002.materials.append(mat_material)
me_circle_002.use_remesh_fix_poles = True
me_circle_002.use_remesh_preserve_attributes = False
me_circle_002.use_mirror_vertex_groups = False
me_circle_002.update()

# ---- objects
ob_cube = bpy.data.objects.new('Cube', me_cube_001)
ob_circle = bpy.data.objects.new('Circle', me_circle)
ob_circle_001 = bpy.data.objects.new('Circle.001', me_circle_001)
ob_cube_004 = bpy.data.objects.new('Cube.004', me_cube)
ob_cube_005 = bpy.data.objects.new('Cube.005', me_cube)
ob_cube_006 = bpy.data.objects.new('Cube.006', me_cube_006)
ob_circle_002 = bpy.data.objects.new('Circle.002', me_circle_002)

# ---- transforms, parenting, visibility, modifiers, constraints
ob_cube.location = (-4.0, -4.0, 0.0)
ob_cube.lineart.crease_threshold = 0.0
ob_circle.parent = ob_circle_001
ob_circle.matrix_parent_inverse = Matrix(((0.7071, 0.7071, 0.0, -2.735), (-0.7071, 0.7071, -0.0, 0.06089), (0.0, -0.0, 1.0, -1.038), (-0.0, 0.0, -0.0, 1.0)))
ob_circle.location = (1.977, 1.891, 1.038)
ob_circle.rotation_euler = (0.0, -0.0, 0.7854)
ob_circle.lineart.crease_threshold = 0.0
_m = ob_circle.modifiers.new('Mirror', 'MIRROR')
_m.use_axis = (True, True, False)
ob_circle_001.location = (-2.023, -2.109, 0.9986)
ob_circle_001.rotation_euler = (0.0, -0.0, 0.7854)
ob_circle_001.lineart.crease_threshold = 0.0
ob_cube_004.parent = ob_circle_001
ob_cube_004.matrix_parent_inverse = Matrix(((0.7071, 0.7071, 0.0, -2.735), (-0.7071, 0.7071, -0.0, 0.06089), (0.0, -0.0, 1.0, -1.038), (-0.0, 0.0, -0.0, 1.0)))
ob_cube_004.location = (1.469, 2.417, 1.377)
ob_cube_004.rotation_euler = (0.0, -0.0, 2.356)
ob_cube_004.scale = (1.44, 1.44, 1.44)
ob_cube_004.lineart.crease_threshold = 0.0
_m = ob_cube_004.modifiers.new('Mirror', 'MIRROR')
_m.use_axis = (False, True, False)
_m.mirror_object = ob_circle_001
ob_cube_005.parent = ob_circle_001
ob_cube_005.matrix_parent_inverse = Matrix(((0.7071, 0.7071, 0.0, -2.735), (-0.7071, 0.7071, -0.0, 0.06089), (0.0, -0.0, 1.0, -1.038), (-0.0, 0.0, -0.0, 1.0)))
ob_cube_005.location = (2.503, 2.399, 1.377)
ob_cube_005.rotation_euler = (0.0, -0.0, 0.7854)
ob_cube_005.scale = (1.44, 1.44, 1.44)
ob_cube_005.lineart.crease_threshold = 0.0
_m = ob_cube_005.modifiers.new('Mirror', 'MIRROR')
_m.mirror_object = ob_circle_001
ob_cube_006.parent = ob_circle_001
ob_cube_006.matrix_parent_inverse = Matrix(((0.7071, 0.7071, 0.0, -2.735), (-0.7071, 0.7071, -0.0, 0.06089), (0.0, -0.0, 1.0, -1.038), (-0.0, 0.0, -0.0, 1.0)))
ob_cube_006.location = (2.007, 1.921, 5.137)
ob_cube_006.rotation_euler = (0.0, -0.0, 0.7854)
ob_cube_006.lineart.crease_threshold = 0.0
ob_circle_002.parent = ob_circle_001
ob_circle_002.matrix_parent_inverse = Matrix(((0.7071, 0.7071, 0.0, -2.735), (-0.7071, 0.7071, -0.0, 0.06089), (0.0, -0.0, 1.0, -1.038), (-0.0, 0.0, -0.0, 1.0)))
ob_circle_002.location = (1.977, 1.891, 4.203)
ob_circle_002.rotation_euler = (0.0, -0.0, 0.7854)
ob_circle_002.lineart.crease_threshold = 0.0

# ---- collection membership
col_collection.objects.link(ob_cube)
col_collection.objects.link(ob_circle)
col_collection.objects.link(ob_circle_001)
col_collection.objects.link(ob_cube_004)
col_collection.objects.link(ob_cube_005)
col_collection.objects.link(ob_cube_006)
col_collection.objects.link(ob_circle_002)

# ---- scene / render settings (as saved in the file)
scene.frame_start = 1; scene.frame_end = 250; scene.frame_set(0)
scene.render.engine = 'CYCLES'
scene.cycles.feature_set = 'EXPERIMENTAL'
scene.cycles.use_denoising = False
scene.cycles.samples = 512
scene.cycles.sampling_pattern = 'TABULATED_SOBOL'
scene.cycles.use_adaptive_sampling = False
scene.cycles.use_light_tree = False
scene.view_settings.view_transform = 'Filmic'
bpy.context.view_layer.update()

# ---- added for rendering (the .blend has no active camera and no usable light): camera, sun
cam_auto = bpy.data.cameras.new('AutoCamera')
cam_auto.lens = 50.0
cam_auto.sensor_width = 36.0
cam_auto.clip_end = 1000.0
ob_auto_camera = bpy.data.objects.new('AutoCamera', cam_auto)
scene.collection.objects.link(ob_auto_camera)
ob_auto_camera.location = (8.43964, -14.6644, 10.4967)
ob_auto_camera.rotation_euler = (1.09748, -7.21219e-08, 0.694738)
scene.camera = ob_auto_camera
light_auto_sun = bpy.data.lights.new('AutoSun', 'SUN')
light_auto_sun.energy = 3.0
light_auto_sun.angle = 0.0523599
ob_auto_sun = bpy.data.objects.new('AutoSun', light_auto_sun)
scene.collection.objects.link(ob_auto_sun)
ob_auto_sun.rotation_euler = (0.872665, 0.174533, 0.523599)
bpy.context.view_layer.update()
